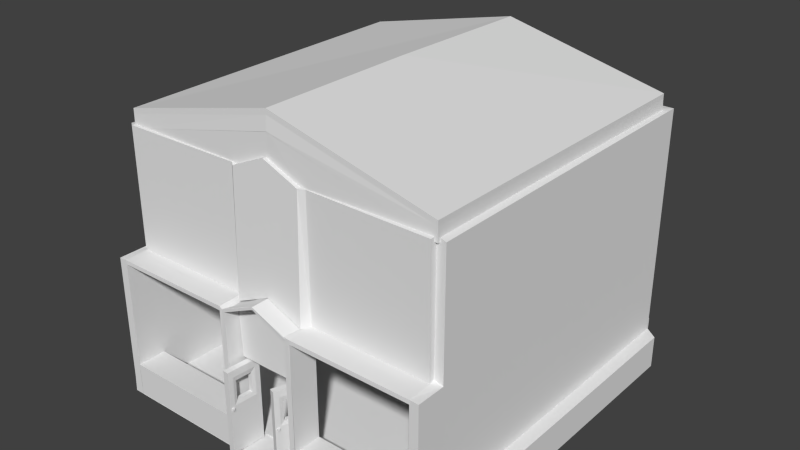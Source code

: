 # Source: basicsmallshop.blend  (saved by Blender 2.75.0; exported with 4.5.12 LTS)
import bpy
from mathutils import Matrix  # noqa: F401  (used for matrix-valued properties, if any)

bpy.ops.wm.read_factory_settings(use_empty=True)
scene = bpy.context.scene
scene.name = 'Scene'

# ---- collections
col_collection_1 = bpy.data.collections.new('Collection 1'); scene.collection.children.link(col_collection_1)

# ---- materials (node trees are filled in below, after node groups)
mat_floor = bpy.data.materials.new('Floor')
mat_floor.alpha_threshold = 0.0
mat_floor.roughness = 0.5
mat_floor.line_color = (0.0, 0.0, 0.0, 1.0)
mat_material_002 = bpy.data.materials.new('Material.002')
mat_material_002.alpha_threshold = 0.0
mat_material_002.roughness = 0.5

# ---- material node trees

# ---- world
world_world = bpy.data.worlds.new('World'); scene.world = world_world
world_world.color = (0.05088, 0.05088, 0.05088)
world_world.use_sun_shadow = False
world_world.sun_shadow_jitter_overblur = 0.0
world_world.cycles.sampling_method = 'MANUAL'
world_world.cycles.sample_map_resolution = 256

# ---- meshes
me_cube_004 = bpy.data.meshes.new('Cube.004')
me_cube_004.from_pydata([(-6.622, -3.348, 7.584), (1.22, -3.332, 10.01), (-6.639, 16.05, 7.642), (1.222, 16.05, 9.863), (9.179, 16.05, 7.557), (9.161, -3.331, 7.55), (1.22, 6.416, 10.01), (-6.623, -3.349, 7.071), (1.219, -3.334, 9.492), (-6.64, 16.05, 7.129), (1.221, 16.05, 9.35), (9.178, 16.05, 7.044), (9.16, -3.332, 7.037), (1.219, 6.414, 9.494)], [], [(1, 6, 3, 4, 5), (2, 3, 6, 1, 0), (8, 12, 11, 10, 13), (9, 7, 8, 13, 10), (2, 0, 7, 9), (3, 2, 9, 10), (0, 1, 8, 7), (1, 5, 12, 8), (4, 3, 10, 11), (5, 4, 11, 12)])
_uv = me_cube_004.uv_layers.new(name='UVMap')
_uv.uv.foreach_set('vector', [0.5, -8.87, 0.5, -4.174, 0.5, 0.5211, 4.405, 0.5211, 4.405, -8.87, -3.405, 0.5211, 0.5, 0.5211, 0.5, -4.174, 0.5, -8.87, -3.405, -8.87, 0.5, -8.87, 4.405, -8.87, 4.405, 0.5211, 0.5, 0.5211, 0.5, -4.174, -3.405, 0.5211, -3.405, -8.87, 0.5, -8.87, 0.5, -4.174, 0.5, 0.5211, -3.405, 0.5211, -3.405, -8.87, -3.405, -8.87, -3.405, 0.5211, 0.5, 0.5211, -3.405, 0.5211, -3.405, 0.5211, 0.5, 0.5211, -3.405, -8.87, 0.5, -8.87, 0.5, -8.87, -3.405, -8.87, 0.5, -8.87, 4.405, -8.87, 4.405, -8.87, 0.5, -8.87, 4.405, 0.5211, 0.5, 0.5211, 0.5, 0.5211, 4.405, 0.5211, 4.405, -8.87, 4.405, 0.5211, 4.405, 0.5211, 4.405, -8.87])
_uv.active_render = True
_uv = me_cube_004.uv_layers.new(name='UVMap.001')
_uv.uv.foreach_set('vector', [0.6416, 0.6135, 0.6414, 0.3051, 0.6425, 0.0002066, 0.884, 1.575e-05, 0.884, 0.6132, 0.442, 0.0, 0.6425, 0.0002066, 0.6414, 0.3051, 0.6416, 0.6135, 0.4434, 0.6137, 0.1996, 0.0001868, 0.442, 0.000437, 0.442, 0.6137, 0.2005, 0.6135, 0.1994, 0.3086, 0.0, 0.6137, 0.001412, 0.0, 0.1996, 0.0001868, 0.1994, 0.3086, 0.2005, 0.6135, 0.985, 0.0, 0.985, 0.6137, 0.9701, 0.6138, 0.9701, 9.228e-05, 0.884, 0.7478, 0.95, 0.4994, 0.965, 0.4995, 0.899, 0.7478, 0.9551, 0.4994, 0.884, 0.2514, 0.899, 0.2514, 0.9701, 0.4994, 0.884, 0.2514, 0.9551, 1.72e-05, 0.9701, 0.0, 0.899, 0.2514, 0.95, 0.9999, 0.884, 0.7478, 0.899, 0.7478, 0.965, 1.0, 0.985, 0.6132, 0.985, 0.0, 1.0, 4.967e-05, 1.0, 0.6133])
me_cube_004.materials.append(mat_floor)
me_cube_004.use_remesh_preserve_volume = False
me_cube_004.use_remesh_preserve_attributes = False
me_cube_004.use_mirror_vertex_groups = False
me_cube_004.update()
me_cube_005 = bpy.data.meshes.new('Cube.005')
me_cube_005.from_pydata([(9.029, -3.22, 6.915), (1.219, 16.04, 9.124), (1.219, -3.22, 9.304), (1.223, 16.05, 9.149), (1.219, -3.183, 9.325), (-6.612, -3.179, 6.905), (-6.603, 16.05, 6.892), (1.219, 6.412, 9.294), (9.029, 16.04, 6.915), (1.219, 6.411, 9.268), (-6.591, -3.22, 6.915), (1.219, -3.22, 9.304), (-6.591, 16.04, 6.915), (1.219, 16.04, 9.124), (9.04, 16.05, 6.892), (1.223, 16.05, 9.149), (1.219, 6.412, 9.294), (1.219, 6.411, 9.268), (-6.591, -3.217, 7.604), (-6.591, 16.05, 7.604), (1.22, 16.05, 9.812), (9.041, 16.05, 7.581), (1.224, 16.05, 9.837), (1.219, -3.22, 9.301), (1.218, -3.237, 7.692), (-6.591, -3.22, 6.912), (-0.7291, -3.22, 6.797), (-6.592, -3.391, 6.913), (-0.4381, -3.222, 6.74), (9.049, -3.233, 6.901), (9.211, 16.05, 6.888), (1.222, 16.22, 9.2), (1.23, 16.3, 6.718), (3.155, -3.243, 6.803), (9.182, -3.341, 6.902), (2.987, -3.24, 6.805), (1.219, -3.237, 9.321), (-6.724, 16.15, 6.915), (-6.591, -3.22, 6.912), (1.219, -3.22, 9.301), (9.04, 16.05, 6.889), (9.049, -3.233, 6.901), (1.219, -3.237, 9.321), (-6.591, -3.217, 7.6), (1.22, -3.217, 9.989), (-6.591, 16.05, 7.6), (1.22, 16.05, 9.808), (9.041, 16.05, 7.577), (9.05, -3.23, 7.59), (1.224, 16.05, 9.834), (1.22, 6.415, 9.979), (1.22, -3.233, 10.01), (1.22, 6.415, 9.953), (9.078, -3.22, 7.079), (1.267, 16.04, 9.287), (1.267, -3.22, 9.468), (1.173, 16.05, 9.313), (1.169, -3.182, 9.488), (-6.661, -3.179, 7.069), (-6.652, 16.05, 7.056), (1.169, 6.412, 9.457), (9.066, 16.15, 7.04), (1.267, 6.412, 9.431), (-6.762, -3.22, 6.916), (1.191, -3.148, 9.152), (1.219, 16.21, 9.123), (8.959, 15.9, 6.853), (1.211, 15.89, 9.084), (1.197, 6.295, 9.17), (1.196, 6.295, 9.145), (-6.761, -3.217, 7.604), (-6.701, 16.18, 7.603), (1.22, 16.22, 9.811), (9.041, 16.22, 7.58), (1.212, 15.9, 9.767), (1.219, -3.373, 9.374), (1.219, -3.375, 7.695), (-0.7872, -3.373, 6.795), (-0.4875, -3.375, 6.737), (9.039, 15.87, 6.878), (9.025, 15.96, 6.719), (1.223, 15.88, 9.135), (1.23, 15.96, 6.725), (3.213, -3.396, 6.802), (3.039, -3.393, 6.804), (1.218, -3.389, 9.395), (-6.601, 15.87, 6.878), (-6.588, 15.96, 6.719), (1.218, -3.391, 9.302), (1.219, -3.408, 9.322), (-6.622, -3.348, 7.706), (1.22, -3.332, 10.13), (-6.639, 16.05, 7.764), (1.222, 16.05, 9.985), (9.179, 16.05, 7.679), (9.161, -3.331, 7.672), (1.22, 6.416, 10.13)], [(15, 14), (22, 21), (21, 14), (67, 66), (74, 73), (73, 66)], [(1, 8, 0, 2, 9), (6, 3, 7, 4, 5), (12, 13, 20, 19), (13, 8, 21, 20), (10, 12, 19, 18), (23, 24, 28, 26, 27, 25), (37, 87, 86), (35, 84, 78, 28), (50, 49, 47, 48, 51), (46, 52, 44, 43, 45), (41, 42, 51, 48), (40, 41, 48, 47), (39, 38, 43, 44), (62, 55, 53, 61, 54), (58, 57, 60, 56, 59), (72, 73, 61, 65), (82, 80, 79, 81), (82, 81, 86, 87), (36, 24, 76, 85), (24, 35, 28), (13, 12, 37, 65), (2, 0, 53, 55), (4, 7, 60, 57), (5, 4, 57, 58), (6, 5, 58, 59), (3, 6, 59, 56), (7, 3, 56, 60), (0, 8, 61, 53), (8, 1, 54, 61), (9, 2, 55, 62), (1, 9, 62, 54), (18, 19, 71, 70), (19, 20, 72, 71), (21, 8, 61, 73), (10, 18, 70, 63), (20, 21, 73, 72), (8, 13, 65, 61), (24, 23, 75, 76), (28, 78, 76, 24), (26, 28, 78, 77), (12, 10, 63, 37), (70, 71, 37, 63), (30, 31, 81, 79), (33, 34, 83), (42, 41, 34, 89), (35, 33, 83, 84), (24, 76, 84, 35), (31, 37, 86, 81), (33, 35, 24, 36, 29, 34), (71, 72, 65, 37), (34, 85, 76, 84, 83), (45, 43, 90, 92), (46, 45, 92, 93), (52, 46, 93, 96), (49, 50, 96, 93), (44, 52, 96, 91), (78, 84, 76), (95, 91, 89, 34), (47, 49, 93, 94), (37, 31, 32), (39, 44, 91, 88), (94, 95, 34, 30), (50, 51, 91, 96), (51, 42, 89, 91), (31, 30, 32), (29, 36, 85, 34), (30, 79, 80), (32, 30, 80, 82), (41, 40, 30, 34), (40, 47, 94, 30), (37, 32, 82, 87), (23, 25, 27, 75), (27, 77, 78, 76, 75), (91, 90, 27, 88), (27, 26, 77), (38, 39, 88, 27), (43, 38, 27, 90)])
_uv = me_cube_005.uv_layers.new(name='UVMap')
_uv.uv.foreach_set('vector', [0.5, 0.5211, 4.405, 0.5211, 4.405, -8.87, 0.5, -8.87, 0.5, -4.174, -3.405, 0.5211, 0.5, 0.5211, 0.5, -4.174, 0.5, -8.87, -3.405, -8.87, -3.405, 3.81, 0.5, 4.887, 0.5, 4.887, -3.405, 3.81, 0.0, 0.0, 0.0, 0.0, 0.0, 0.0, 0.5, 4.887, -9.11, 3.81, 0.5216, 3.81, 0.5216, 3.81, -9.11, 3.81, 0.5, 0.09985, 0.5, -0.6948, -0.3284, -1.154, -0.4739, -1.121, -3.405, -1.096, -3.405, -1.065, 0.5949, 0.8021, 0.5949, 0.8021, 0.5949, 0.8852, 0.0, 0.0, 0.3748, 0.8251, 0.0, 0.0, -0.3284, -1.154, 0.5, -4.174, 0.5, 0.5211, 4.405, 0.5211, 4.405, -8.87, 0.5, -8.87, 0.5, 0.5211, 0.5, -4.174, 0.5, -8.87, -3.405, -8.87, -3.405, 0.5211, 3.405, 0.8852, -0.5, 2.05, -0.5, 2.05, 3.405, 0.8852, 0.5216, 3.81, -9.11, 3.81, -9.11, 3.81, 0.5216, 3.81, 0.5, 0.09985, -3.405, -1.065, -3.405, -1.065, 0.5, 0.09985, 0.5, -4.174, 0.5, -8.87, 4.405, -8.87, 4.405, 0.5211, 0.5, 0.5211, -3.405, -8.87, 0.5, -8.87, 0.5, -4.174, 0.5, 0.5211, -3.405, 0.5211, 0.5, 4.887, 0.0, 0.0, 0.0, 0.0, 0.0, 0.0, -3.5, 0.8021, 0.4051, 0.8021, 0.4051, 0.8852, -3.5, 1.962, 4.5, 0.8021, 4.5, 1.962, 0.5949, 0.8852, 0.5949, 0.8021, -0.5, 2.05, -0.5, 1.255, -0.5, 1.255, -0.5, 2.05, -0.3284, -1.154, -0.5, 1.255, 0.0, 0.0, 0.5, 4.887, -3.405, 3.81, -3.405, 3.81, 0.5, 4.887, 0.5, -8.87, 4.405, -8.87, 4.405, -8.87, 0.5, -8.87, 0.5, -8.87, 0.5, -4.174, 0.5, -4.174, 0.5, -8.87, -3.405, -8.87, 0.5, -8.87, 0.5, -8.87, -3.405, -8.87, -3.405, 0.5211, -3.405, -8.87, -3.405, -8.87, -3.405, 0.5211, 0.5, 0.5211, -3.405, 0.5211, -3.405, 0.5211, 0.5, 0.5211, 0.5, -4.174, 0.5, 0.5211, 0.5, 0.5211, 0.5, -4.174, 4.405, -8.87, 4.405, 0.5211, 4.405, 0.5211, 4.405, -8.87, 4.405, 0.5211, 0.5, 0.5211, 0.5, 0.5211, 4.405, 0.5211, 0.5, -4.174, 0.5, -8.87, 0.5, -8.87, 0.5, -4.174, 0.5, 0.5211, 0.5, -4.174, 0.5, -4.174, 0.5, 0.5211, -9.11, 3.81, 0.5216, 3.81, 0.5216, 3.81, -9.11, 3.81, -3.405, 3.81, 0.5, 4.887, 0.5, 4.887, -3.405, 3.81, 0.0, 0.0, 0.0, 0.0, 0.0, 0.0, 0.0, 0.0, -9.11, 3.81, -9.11, 3.81, -9.11, 3.81, -9.11, 3.81, 0.5, 4.887, 0.0, 0.0, 0.0, 0.0, 0.5, 4.887, 0.0, 0.0, 0.0, 0.0, 0.0, 0.0, 0.0, 0.0, 0.5, -0.6948, 0.5, 0.09985, 0.5, 0.09985, 0.5, -0.6948, -0.3284, -1.154, -0.3284, -1.154, 0.5, -0.6948, 0.5, -0.6948, -0.4739, -1.121, -0.3284, -1.154, -0.3284, -1.154, -0.4739, -1.121, 0.5216, 3.81, -9.11, 3.81, -9.11, 3.81, 0.5216, 3.81, -9.11, 3.81, 0.5216, 3.81, 0.5216, 3.81, -9.11, 3.81, 0.4051, 0.8852, -3.5, 1.962, -3.5, 1.962, 0.4051, 0.8852, 0.4739, 0.8292, 3.405, 0.8537, 0.4739, 0.8292, -0.5, 2.05, 3.405, 0.8852, 3.405, 0.8852, -0.5, 2.05, 0.3748, 0.8251, 0.4739, 0.8292, 0.4739, 0.8292, 0.3748, 0.8251, -0.5, 1.255, -0.5, 1.255, 0.3748, 0.8251, 0.3748, 0.8251, 4.5, 1.962, 0.5949, 0.8852, 0.5949, 0.8852, 4.5, 1.962, 0.4739, 0.8292, 0.3748, 0.8251, -0.5, 1.255, -0.5, 2.05, 3.405, 0.8852, 3.405, 0.8537, -3.405, 3.81, 0.5, 4.887, 0.5, 4.887, -3.405, 3.81, 3.405, 0.8852, -0.5, 2.05, -0.5, 1.255, 0.3748, 0.8251, 0.4739, 0.8292, -3.405, 0.5211, -3.405, -8.87, -3.405, -8.87, -3.405, 0.5211, 0.5, 0.5211, -3.405, 0.5211, -3.405, 0.5211, 0.5, 0.5211, 0.5, -4.174, 0.5, 0.5211, 0.5, 0.5211, 0.5, -4.174, 0.5, 0.5211, 0.5, -4.174, 0.5, -4.174, 0.5, 0.5211, 0.5, -8.87, 0.5, -4.174, 0.5, -4.174, 0.5, -8.87, 0.5, -0.6948, 0.0, 0.0, 0.3748, 0.8251, 3.405, 0.8852, -0.5, 2.05, -0.5, 2.05, 3.405, 0.8852, 4.405, 0.5211, 0.5, 0.5211, 0.5, 0.5211, 4.405, 0.5211, 0.5949, 0.8852, 4.5, 1.962, 4.5, 0.8021, 0.5, 0.09985, 0.5, 0.09985, 0.5, 0.09985, 0.5, 0.09985, 0.5216, 3.81, -9.11, 3.81, -9.11, 3.81, 0.5216, 3.81, 0.5, -4.174, 0.5, -8.87, 0.5, -8.87, 0.5, -4.174, -0.5, 2.05, -0.5, 2.05, -0.5, 2.05, -0.5, 2.05, -3.5, 1.962, 0.4051, 0.8021, -3.5, 0.8021, 3.405, 0.8852, -0.5, 2.05, -0.5, 2.05, 3.405, 0.8852, 0.4051, 0.8852, 0.4051, 0.8852, 0.4051, 0.8021, -3.5, 0.8021, 0.4051, 0.8021, 0.4051, 0.8021, -3.5, 0.8021, -9.11, 3.81, 0.5216, 3.81, 0.5216, 3.81, -9.11, 3.81, 0.5216, 3.81, 0.5216, 3.81, 0.5216, 3.81, 0.5216, 3.81, 0.5949, 0.8021, 4.5, 0.8021, 4.5, 0.8021, 0.5949, 0.8021, 0.5, 0.09985, -3.405, -1.065, -3.405, -1.065, 0.5, 0.09985, -3.405, -1.096, -0.4739, -1.121, -0.3284, -1.154, 0.5, -0.6948, 0.5, 0.09985, 0.5, 0.09985, -3.405, -1.065, -3.405, -1.065, 0.5, 0.09985, -3.405, -1.096, -0.4739, -1.121, -0.4739, -1.121, -3.405, -1.065, 0.5, 0.09985, 0.5, 0.09985, -3.405, -1.065, -3.405, -1.065, -3.405, -1.065, -3.405, -1.065, -3.405, -1.065])
_uv.active_render = True
_uv = me_cube_005.uv_layers.new(name='UVMap.001')
_uv.uv.foreach_set('vector', [0.1538, 0.7601, 0.0001437, 0.7578, 0.0, 0.3817, 0.154, 0.3843, 0.154, 0.5723, 0.4479, 0.8655, 0.3026, 0.8706, 0.3029, 0.6827, 0.3029, 0.4955, 0.4479, 0.4902, 0.5036, 0.4902, 0.4611, 0.6432, 0.4479, 0.6432, 0.4903, 0.4902, 0.4611, 0.6432, 0.5036, 0.7962, 0.4908, 0.7964, 0.4479, 0.6432, 0.9578, 0.3775, 0.9578, 7.128e-05, 0.971, 0.0, 0.971, 0.3774, 0.8958, 0.1552, 0.9268, 0.1557, 0.9445, 0.1885, 0.9433, 0.1942, 0.9394, 0.309, 0.9393, 0.309, 0.649, 0.7627, 0.6458, 0.7583, 0.649, 0.7572, 0.8961, 0.8111, 0.8991, 0.8101, 0.8989, 0.8787, 0.896, 0.8777, 0.6916, 0.5693, 0.6913, 0.7572, 0.5373, 0.7548, 0.5371, 0.3785, 0.6916, 0.381, 0.154, 0.7627, 0.1543, 0.5749, 0.1544, 0.387, 0.2991, 0.3817, 0.2991, 0.7578, 0.5948, 0.7572, 0.5948, 0.9178, 0.5822, 0.9217, 0.5822, 0.7611, 0.9578, 4.886e-05, 0.9578, 0.3777, 0.9445, 0.3776, 0.9445, 0.0, 0.5948, 0.9172, 0.5948, 0.7572, 0.6075, 0.7611, 0.6075, 0.9211, 0.6917, 0.5671, 0.6916, 0.3785, 0.8414, 0.3796, 0.8414, 0.759, 0.6918, 0.7558, 0.8449, 0.3766, 0.6941, 0.3777, 0.6942, 0.1898, 0.6942, 0.0009774, 0.8449, 0.0, 0.8414, 0.5317, 0.8855, 0.3789, 0.8959, 0.3785, 0.8546, 0.5319, 0.8877, 0.8412, 0.8878, 0.994, 0.8848, 0.9942, 0.8414, 0.8411, 0.8877, 0.8412, 0.8414, 0.8411, 0.8848, 0.6878, 0.8878, 0.6881, 0.6367, 0.7891, 0.6369, 0.7572, 0.6396, 0.7573, 0.6396, 0.7906, 0.9268, 0.1557, 0.9444, 0.1214, 0.9445, 0.1885, 0.4159, 0.09847, 0.3059, 0.1949, 0.3026, 0.1949, 0.4138, 0.09587, 0.6141, 0.7572, 0.6141, 0.9172, 0.6108, 0.9172, 0.6108, 0.7572, 0.9819, 2.532e-05, 0.9808, 0.188, 0.9777, 0.188, 0.9787, 0.0, 0.6075, 0.9178, 0.6075, 0.7572, 0.6108, 0.7572, 0.6108, 0.9178, 0.3022, 0.3818, 0.3022, 0.7583, 0.2991, 0.7583, 0.2991, 0.3817, 0.6206, 0.7572, 0.6206, 0.9167, 0.6173, 0.9168, 0.6173, 0.7572, 0.9808, 0.188, 0.9819, 0.3768, 0.9787, 0.3768, 0.9777, 0.188, 0.9969, 0.7595, 0.9872, 0.3823, 0.9896, 0.38, 1.0, 0.7594, 0.6213, 0.9162, 0.6206, 0.7572, 0.6239, 0.7572, 0.6239, 0.9162, 0.9851, 0.1887, 0.9861, 0.3773, 0.983, 0.3774, 0.9819, 0.1887, 0.9861, 0.0, 0.9851, 0.1887, 0.9819, 0.1887, 0.983, 3.746e-05, 0.2993, 0.3817, 0.3005, 0.004412, 0.3026, 0.001862, 0.3026, 0.3817, 0.3005, 0.004412, 0.1501, 0.004996, 0.1501, 0.001646, 0.3026, 0.001862, 1.0, 0.3818, 0.9872, 0.3823, 0.9896, 0.38, 0.9999, 0.3785, 0.6458, 0.7572, 0.6458, 0.7707, 0.6425, 0.7707, 0.6425, 0.7572, 0.1501, 0.004996, 0.0, 0.00335, 1.701e-05, 0.0, 0.1501, 0.001646, 0.5371, 0.002144, 0.4159, 0.09847, 0.4138, 0.09587, 0.536, 0.0, 0.6399, 0.7901, 0.6396, 0.7586, 0.6425, 0.7572, 0.6425, 0.7901, 0.6367, 0.8253, 0.6337, 0.8263, 0.6334, 0.7927, 0.6361, 0.7928, 0.8959, 0.8835, 0.896, 0.8777, 0.8989, 0.8787, 0.8988, 0.8847, 0.3059, 0.1949, 0.5371, 0.4881, 0.5346, 0.4902, 0.3026, 0.1949, 0.9872, 0.3785, 0.9872, 0.7584, 0.974, 0.7579, 0.974, 0.3785, 0.8919, 0.6878, 0.8944, 0.844, 0.8878, 0.8441, 0.8886, 0.6912, 0.8962, 0.8078, 0.8977, 0.6906, 0.8991, 0.8067, 0.5371, 0.374, 0.6916, 0.3764, 0.6941, 0.3785, 0.5371, 0.3774, 0.8961, 0.8111, 0.8962, 0.8078, 0.8991, 0.8067, 0.8991, 0.8101, 0.6361, 0.7928, 0.6334, 0.7927, 0.6337, 0.7572, 0.6367, 0.7582, 0.8944, 0.844, 0.8944, 1.0, 0.8891, 0.9976, 0.8878, 0.8441, 0.9445, 0.1181, 0.9444, 0.1214, 0.9268, 0.1557, 0.8955, 0.1552, 0.9444, 0.002588, 0.9445, 0.0, 0.8826, 0.6873, 0.8414, 0.5317, 0.8546, 0.5319, 0.8959, 0.6878, 0.8955, 0.309, 0.8449, 0.1538, 0.8776, 0.1533, 0.8953, 0.1886, 0.8954, 0.192, 0.9556, 0.7592, 0.9567, 0.3819, 0.9588, 0.3794, 0.9588, 0.7593, 0.6141, 0.9162, 0.6141, 0.7572, 0.6173, 0.7572, 0.6173, 0.9172, 0.516, 0.6789, 0.5132, 0.4902, 0.5166, 0.4902, 0.5194, 0.6789, 0.5292, 0.8713, 0.532, 0.6826, 0.5349, 0.6826, 0.5321, 0.8713, 0.5168, 0.8676, 0.516, 0.6789, 0.5194, 0.6789, 0.5194, 0.8699, 0.8955, 0.1195, 0.8953, 0.1886, 0.8776, 0.1533, 0.5822, 0.762, 0.5822, 0.9249, 0.5674, 0.9202, 0.5682, 0.7572, 0.5398, 0.7651, 0.5522, 0.924, 0.5495, 0.925, 0.5371, 0.7632, 0.9435, 0.6906, 0.8959, 0.536, 0.9435, 0.5347, 0.5036, 0.8677, 0.5168, 0.8676, 0.5194, 0.8699, 0.5036, 0.871, 0.9588, 0.7583, 0.9592, 0.3786, 0.974, 0.3785, 0.974, 0.7582, 0.532, 0.6826, 0.5327, 0.4936, 0.5349, 0.4916, 0.5349, 0.6826, 0.5327, 0.4936, 0.5194, 0.4935, 0.5194, 0.4902, 0.5349, 0.4916, 0.8959, 0.536, 0.9367, 0.3785, 0.9435, 0.5347, 0.6313, 0.9103, 0.6305, 0.7572, 0.6334, 0.7572, 0.6334, 0.9129, 0.6519, 0.7608, 0.649, 0.7591, 0.6519, 0.7572, 0.971, 0.1552, 0.9757, 0.0, 0.9777, 0.003307, 0.9776, 0.1553, 0.6916, 0.3764, 0.6908, 3.513e-05, 0.6941, 0.0, 0.6941, 0.3785, 0.5522, 0.7603, 0.5398, 0.7651, 0.5371, 0.7632, 0.5511, 0.7572, 0.9736, 0.3106, 0.971, 0.1552, 0.9776, 0.1553, 0.9777, 0.3076, 0.6242, 0.9105, 0.6239, 0.7572, 0.6272, 0.7572, 0.6272, 0.9105, 0.8901, 0.0, 0.8942, 0.1137, 0.8955, 0.1195, 0.8776, 0.1533, 0.8453, 0.1538, 0.5674, 0.7572, 0.5674, 0.918, 0.5526, 0.922, 0.5522, 0.762, 0.8991, 0.998, 0.8959, 0.8835, 0.8988, 0.8847, 0.6305, 0.7573, 0.6305, 0.9049, 0.6272, 0.9047, 0.6272, 0.7572, 0.9567, 0.3819, 0.9435, 0.3818, 0.9435, 0.3785, 0.9588, 0.3794])
me_cube_005.materials.append(mat_floor)
me_cube_005.use_remesh_preserve_volume = False
me_cube_005.use_remesh_preserve_attributes = False
me_cube_005.use_mirror_vertex_groups = False
me_cube_005.update()
me_cube_002 = bpy.data.meshes.new('Cube.002')
me_cube_002.from_pydata([(1.948, -3.239, 0.2752), (1.667, -3.232, 0.2801), (7.825, -3.235, 0.2718), (7.829, 16.04, 0.2752), (1.515e-05, 16.04, 0.2828), (-1.948, -3.239, 0.2752), (-1.667, -3.232, 0.2801), (-7.825, -3.235, 0.2718), (-7.828, 16.04, 0.2752), (1.948, -3.239, 0.2162), (1.667, -3.232, 0.2211), (7.825, -3.235, 0.2128), (7.829, 16.04, 0.2162), (1.515e-05, 16.04, 0.2238), (-1.948, -3.239, 0.2162), (-1.667, -3.232, 0.2211), (-7.825, -3.235, 0.2128), (-7.828, 16.04, 0.2162)], [], [(3, 4, 8, 7, 5, 6, 1, 0, 2), (11, 9, 10, 15, 14, 16, 17, 13, 12), (0, 1, 10, 9), (2, 0, 9, 11), (3, 2, 11, 12), (4, 3, 12, 13), (6, 5, 14, 15), (5, 7, 16, 14), (7, 8, 17, 16), (8, 4, 13, 17), (1, 6, 15, 10)])
_uv = me_cube_002.uv_layers.new(name='UVMap')
_uv.uv.foreach_set('vector', [0.3728, 0.0, 0.5592, 0.0, 0.7456, 0.0, 0.7455, 0.6158, 0.6056, 0.6159, 0.5989, 0.6157, 0.5195, 0.6157, 0.5128, 0.6159, 0.3729, 0.6158, 8.021e-05, 0.0001078, 0.14, 3.046e-08, 0.1467, 0.0002159, 0.2261, 0.0002159, 0.2328, 0.0, 0.3727, 0.0001077, 0.3728, 0.6159, 0.1864, 0.6159, 0.0, 0.6159, 0.7499, 0.1877, 0.75, 0.1967, 0.7486, 0.1967, 0.7485, 0.1877, 0.7498, 0.0, 0.7499, 0.1877, 0.7485, 0.1877, 0.7484, 0.0, 0.7456, 0.6158, 0.7456, 0.0, 0.747, 2.285e-08, 0.747, 0.6158, 0.7484, 0.7499, 0.7486, 0.4999, 0.75, 0.4999, 0.7498, 0.7499, 0.75, 0.3032, 0.7499, 0.3122, 0.7485, 0.3122, 0.7486, 0.3032, 0.7499, 0.3122, 0.7498, 0.4999, 0.7484, 0.4999, 0.7485, 0.3122, 0.7484, 0.0, 0.7484, 0.6158, 0.747, 0.6158, 0.747, 1.523e-08, 0.7486, 1.0, 0.7484, 0.7499, 0.7498, 0.7499, 0.75, 1.0, 0.75, 0.1967, 0.75, 0.3032, 0.7486, 0.3032, 0.7486, 0.1967])
me_cube_002.materials.append(mat_floor)
me_cube_002.use_remesh_preserve_volume = False
me_cube_002.use_remesh_preserve_attributes = False
me_cube_002.use_mirror_vertex_groups = False
me_cube_002.update()
me_cube_001 = bpy.data.meshes.new('Cube.001')
me_cube_001.from_pydata([(0.7144, -0.7398, -1.99), (0.7144, -0.7398, 2.899), (0.3921, -0.6185, -1.99), (0.3921, -0.6185, 2.899), (1.403, 1.089, -1.99), (1.403, 1.089, 2.899), (1.081, 1.21, -1.99), (1.081, 1.21, 2.899), (0.7144, -0.7398, 2.505), (0.3921, -0.6185, 2.505), (1.081, 1.21, 2.505), (1.403, 1.089, 2.505), (0.3921, -0.6185, 0.8372), (1.081, 1.21, 0.8372), (1.403, 1.089, 0.8372), (0.7144, -0.7398, 0.8372), (0.4957, -0.3432, 2.899), (0.4957, -0.3432, -1.99), (0.818, -0.4646, 2.899), (0.818, -0.4646, -1.99), (0.818, -0.4646, 2.505), (0.4957, -0.3432, 2.505), (0.818, -0.4646, 0.8372), (0.4957, -0.3432, 0.8372), (0.9731, 0.925, 2.899), (1.295, 0.8037, -1.99), (1.295, 0.8037, 2.505), (1.295, 0.8037, 0.8372), (0.9731, 0.925, -1.99), (1.295, 0.8037, 2.899), (0.9731, 0.925, 2.505), (0.9731, 0.925, 0.8372), (0.841, -0.2589, 2.231), (0.6141, -0.1735, 2.231), (0.841, -0.2589, 1.057), (0.6141, -0.1735, 1.057), (1.177, 0.6339, 2.231), (1.177, 0.6339, 1.057), (0.9502, 0.7193, 2.231), (0.9502, 0.7193, 1.057), (0.3733, -0.3885, 0.768), (0.3733, -0.3885, 0.6484), (0.8879, -0.5823, 0.768), (0.8879, -0.5823, 0.6484), (0.3312, -0.5005, 0.768), (0.3312, -0.5005, 0.6484), (0.8458, -0.6942, 0.768), (0.8458, -0.6942, 0.6484)], [], [(15, 12, 2, 0), (31, 13, 6, 28), (13, 14, 4, 6), (22, 15, 0, 19), (25, 28, 6, 4), (18, 16, 3, 1), (18, 1, 8, 20), (7, 5, 11, 10), (24, 7, 10, 30), (1, 3, 9, 8), (20, 8, 15, 22), (10, 11, 14, 13), (30, 10, 13, 31), (8, 9, 12, 15), (9, 21, 23, 12), (20, 22, 34, 32), (3, 16, 21, 9), (29, 18, 20, 26), (29, 24, 16, 18), (0, 2, 17, 19), (27, 22, 19, 25), (12, 23, 17, 2), (14, 27, 25, 4), (5, 7, 24, 29), (5, 29, 26, 11), (11, 26, 27, 14), (30, 31, 39, 38), (16, 24, 30, 21), (19, 17, 28, 25), (23, 31, 28, 17), (23, 21, 33, 35), (22, 27, 37, 34), (35, 33, 32, 34), (38, 36, 32, 33), (37, 36, 38, 39), (39, 35, 34, 37), (26, 20, 32, 36), (31, 23, 35, 39), (27, 26, 36, 37), (21, 30, 38, 33), (41, 43, 42, 40), (43, 47, 46, 42), (47, 45, 44, 46), (45, 41, 40, 44), (40, 42, 46, 44), (45, 47, 43, 41)])
_uv = me_cube_001.uv_layers.new(name='UVMap')
_uv.uv.foreach_set('vector', [0.7539, 0.4056, 0.8204, 0.4056, 0.8204, 0.9619, 0.7539, 0.9619, 0.0588, 0.5563, 1.15e-07, 0.5563, 0.0, 7.037e-08, 0.0588, 4.691e-08, 0.8204, 0.4056, 0.8868, 0.4056, 0.8868, 0.9619, 0.8204, 0.9619, 0.6972, 0.4056, 0.7539, 0.4056, 0.7539, 0.9619, 0.6972, 0.9619, 0.9532, 0.05998, 0.8868, 0.05998, 0.8868, 2.346e-08, 0.9532, 0.0, 0.8868, 0.7111, 0.9532, 0.7111, 0.9532, 0.769, 0.8868, 0.769, 0.6972, 0.0, 0.7539, 0.0, 0.7539, 0.07751, 0.6972, 0.07751, 0.8204, 4.691e-08, 0.8868, 0.0, 0.8868, 0.07751, 0.8204, 0.07751, 0.0588, 0.9619, 1.84e-07, 0.9619, 1.84e-07, 0.8844, 0.0588, 0.8844, 0.7539, 0.0, 0.8204, 0.0, 0.8204, 0.07751, 0.7539, 0.07751, 0.6972, 0.07751, 0.7539, 0.07751, 0.7539, 0.4056, 0.6972, 0.4056, 0.8204, 0.07751, 0.8868, 0.07751, 0.8868, 0.4056, 0.8204, 0.4056, 0.0588, 0.8844, 1.84e-07, 0.8844, 1.15e-07, 0.5563, 0.0588, 0.5563, 0.7539, 0.07751, 0.8204, 0.07751, 0.8204, 0.4056, 0.7539, 0.4056, 0.377, 0.8844, 0.3202, 0.8844, 0.3202, 0.5563, 0.377, 0.5563, 0.6972, 0.07751, 0.6972, 0.4056, 0.6585, 0.3624, 0.6585, 0.1314, 0.377, 0.9619, 0.3202, 0.9619, 0.3202, 0.8844, 0.377, 0.8844, 0.4358, 0.0, 0.6972, 0.0, 0.6972, 0.07751, 0.4358, 0.07751, 0.8868, 0.4445, 0.9532, 0.4445, 0.9532, 0.7111, 0.8868, 0.7111, 0.9532, 0.3845, 0.8868, 0.3845, 0.8868, 0.3266, 0.9532, 0.3266, 0.4358, 0.4056, 0.6972, 0.4056, 0.6972, 0.9619, 0.4358, 0.9619, 0.377, 0.5563, 0.3202, 0.5563, 0.3202, 0.0, 0.377, 0.0, 0.377, 0.4056, 0.4358, 0.4056, 0.4358, 0.9619, 0.377, 0.9619, 0.8868, 0.3845, 0.9532, 0.3845, 0.9532, 0.4445, 0.8868, 0.4445, 0.377, 4.691e-08, 0.4358, 0.0, 0.4358, 0.07751, 0.377, 0.07751, 0.377, 0.07751, 0.4358, 0.07751, 0.4358, 0.4056, 0.377, 0.4056, 0.0588, 0.8844, 0.0588, 0.5563, 0.0975, 0.5995, 0.0975, 0.8305, 0.3202, 0.9619, 0.0588, 0.9619, 0.0588, 0.8844, 0.3202, 0.8844, 0.9532, 0.3266, 0.8868, 0.3266, 0.8868, 0.05998, 0.9532, 0.05998, 0.3202, 0.5563, 0.0588, 0.5563, 0.0588, 4.691e-08, 0.3202, 0.0, 0.3202, 0.5563, 0.3202, 0.8844, 0.2815, 0.8305, 0.2815, 0.5995, 0.6972, 0.4056, 0.4358, 0.4056, 0.4745, 0.3624, 0.6585, 0.3624, 0.9803, 0.769, 0.9803, 1.0, 0.9336, 1.0, 0.9336, 0.769, 0.9532, 0.0, 1.0, 0.0, 1.0, 0.1877, 0.9532, 0.1877, 0.8868, 1.0, 0.8868, 0.769, 0.9336, 0.769, 0.9336, 1.0, 0.9532, 0.3754, 0.9532, 0.1877, 1.0, 0.1877, 1.0, 0.3754, 0.4358, 0.07751, 0.6972, 0.07751, 0.6585, 0.1314, 0.4745, 0.1314, 0.0588, 0.5563, 0.3202, 0.5563, 0.2815, 0.5995, 0.0975, 0.5995, 0.4358, 0.4056, 0.4358, 0.07751, 0.4745, 0.1314, 0.4745, 0.3624, 0.3202, 0.8844, 0.0588, 0.8844, 0.0975, 0.8305, 0.2815, 0.8305, 0.9763, 0.3845, 0.9763, 0.4927, 0.9532, 0.4927, 0.9532, 0.3845, 0.0, 0.9619, 0.02307, 0.9619, 0.02307, 0.9855, 0.0, 0.9855, 0.9763, 0.6009, 0.9763, 0.7091, 0.9532, 0.7091, 0.9532, 0.6009, 0.04614, 0.9855, 0.02307, 0.9855, 0.02307, 0.9619, 0.04614, 0.9619, 0.9763, 0.4927, 0.9763, 0.6009, 0.9532, 0.6009, 0.9532, 0.4927, 0.9763, 0.4927, 0.9763, 0.3845, 0.9994, 0.3845, 0.9994, 0.4927])
me_cube_001.materials.append(None)
me_cube_001.use_remesh_preserve_volume = False
me_cube_001.use_remesh_preserve_attributes = False
me_cube_001.use_mirror_vertex_groups = False
me_cube_001.update()
me_cube = bpy.data.meshes.new('Cube')
me_cube.from_pydata([(3.166, -3.22, -0.05288), (3.166, -4.966, -0.05288), (2.886, -4.966, -0.05288), (2.886, -3.22, -0.05288), (3.166, -3.22, 1.947), (3.166, -4.966, 1.947), (2.886, -4.966, 1.947), (2.886, -3.22, 1.947), (9.029, -3.22, -0.05288), (9.029, -4.966, -0.05288), (9.029, -3.22, 1.947), (9.029, -4.966, 1.947), (9.453, -4.966, 1.947), (9.453, -3.22, 1.947), (9.453, -4.966, -0.05288), (9.453, -3.22, -0.05288), (9.029, 16.04, 1.947), (9.453, 16.04, 1.947), (9.453, 16.04, -0.05288), (9.029, 16.73, -0.05288), (9.029, 16.73, 1.947), (9.453, 16.73, 1.947), (9.453, 16.73, -0.05288), (1.219, 16.04, 1.947), (1.219, 16.73, -0.05288), (1.219, 16.73, 1.947), (9.029, 17.87, -0.05288), (9.029, 17.87, 1.947), (1.219, 17.87, -0.05288), (1.219, 17.87, 1.947), (9.029, -3.22, 8.79), (9.029, -4.966, 8.655), (9.453, -4.966, 8.632), (9.453, -3.22, 8.632), (9.453, 16.04, 8.632), (9.029, 16.73, 8.62), (9.453, 16.73, 8.62), (1.219, 16.73, 8.62), (3.166, -3.22, 8.675), (3.166, -4.966, 8.675), (2.886, -4.966, 8.7), (3.166, -3.22, 8.434), (3.166, -4.966, 8.434), (10.08, -3.198, 1.947), (10.08, -3.22, 1.947), (10.08, -3.198, -0.05288), (10.08, -3.22, -0.05288), (10.08, 16.04, 1.947), (10.08, 16.04, -0.05288), (10.08, 16.12, 1.947), (10.08, 16.12, -0.05288), (9.029, 17.86, -0.05288), (9.029, 17.86, 1.947), (9.012, 17.86, 1.947), (9.012, 17.86, -0.05288), (9.029, -3.468, 8.726), (2.968, -3.383, 8.659), (9.024, -3.22, 8.434), (9.024, -4.966, 8.434), (2.886, -4.966, -0.0535), (9.453, -4.966, -0.0474), (2.886, -4.951, 8.434), (1.219, -4.984, 9.398), (1.219, -3.347, 9.54), (1.219, -4.986, 9.549), (2.968, -4.986, 8.586), (-0.7291, -3.22, -0.05288), (-0.7291, -4.966, -0.05288), (-0.4486, -4.966, -0.05288), (-0.4486, -3.22, -0.05288), (-0.7291, -3.22, 1.947), (-0.7291, -4.966, 1.947), (-0.4486, -4.966, 1.947), (-0.4486, -3.22, 1.947), (-6.591, -3.22, -0.05288), (-6.591, -4.966, -0.05288), (-6.591, -3.22, 1.947), (-6.591, -4.966, 1.947), (-7.015, -4.966, 1.947), (-7.015, -3.22, 1.947), (-7.015, -4.966, -0.05288), (-7.015, -3.22, -0.05288), (-6.591, 16.04, -0.05288), (-6.591, 16.04, 1.947), (-7.015, 16.04, 1.947), (-7.015, 16.04, -0.05288), (-6.591, 16.73, -0.05288), (-6.591, 16.73, 1.947), (-7.015, 16.73, 1.947), (-7.015, 16.73, -0.05288), (-6.591, 17.87, -0.05288), (-6.591, 17.87, 1.947), (-6.591, -3.22, 8.79), (-6.591, -4.966, 8.655), (-7.015, -4.966, 8.632), (-7.015, -3.22, 8.632), (-6.591, 16.04, 8.696), (-7.015, 16.04, 8.632), (-6.591, 16.73, 8.62), (-7.015, 16.73, 8.62), (-0.7291, -3.22, 8.675), (-0.7291, -4.966, 8.675), (-0.4486, -4.966, 8.456), (-0.7291, -3.22, 8.434), (-0.7291, -4.966, 8.434), (-7.646, -3.198, 1.947), (-7.646, -3.22, 1.947), (-7.646, -3.198, -0.05288), (-7.646, -3.22, -0.05288), (-7.646, 16.04, 1.947), (-7.646, 16.04, -0.05288), (-7.646, 16.12, 1.947), (-7.646, 16.12, -0.05288), (-6.591, 17.86, -0.05288), (-6.591, 17.86, 1.947), (-6.575, 17.86, 1.947), (-6.575, 17.86, -0.05288), (-0.4381, -3.386, 8.599), (-6.595, -3.22, 8.434), (-6.595, -4.966, 8.434), (-0.4486, -4.966, -0.0535), (-7.015, -4.966, -0.0474), (-0.4486, -4.984, 8.434), (-0.531, -4.986, 8.586), (3.166, -3.22, 0.1589), (9.029, -3.22, 0.1589), (9.029, 16.04, 0.1589), (9.029, 16.73, 0.1589), (1.219, 16.04, 0.1589), (1.219, 16.73, 0.1589), (-0.7291, -3.22, 0.1589), (-6.591, -3.22, 0.1589), (-6.591, 16.04, 0.1589), (-6.591, 16.73, 0.1589), (-0.4434, -3.221, 5.277), (1.242, -3.221, 5.292), (1.219, -3.9, 9.563), (-0.4381, -3.938, 8.622), (2.968, -3.936, 8.682), (1.22, -4.031, 9.433), (-0.4368, -4.031, 8.543), (2.872, -4.031, 8.6), (2.834, -4.031, 5.427), (-0.3498, -4.031, 5.398), (-0.4486, -3.22, 0.1589), (2.886, -4.936, -0.05288), (-0.4486, -4.936, -0.05288), (2.886, -4.936, 0.1589), (-0.4486, -4.936, 0.1589), (2.886, -3.22, 0.1589), (2.927, -3.895, 5.307), (-0.4434, -3.895, 5.277), (3.166, -3.244, -0.04126), (3.177, -4.956, -0.03166), (2.901, -4.951, -0.03787), (2.897, -3.242, -0.04227), (3.159, -3.244, 1.939), (3.166, -4.952, 1.925), (2.898, -4.945, 1.937), (2.904, -3.239, 1.947), (9.018, -4.956, -0.03165), (9.029, -4.943, 1.935), (9.442, -4.943, 1.954), (9.434, -3.22, 1.929), (9.438, -4.945, -0.04714), (9.453, -3.22, -0.02688), (9.434, 16.04, 1.929), (9.453, 16.04, -0.02688), (9.037, 16.73, -0.02937), (9.029, 16.71, 1.929), (9.434, 16.71, 1.938), (9.439, 16.72, -0.03315), (1.234, 16.74, -0.03787), (1.238, 16.71, 1.935), (9.014, 17.86, -0.03787), (9.014, 17.86, 1.932), (1.227, 17.85, -0.03555), (1.227, 17.85, 1.93), (9.055, -4.966, 8.655), (9.436, -4.951, 8.618), (1.23, 16.7, 8.614), (3.155, -3.243, 8.681), (3.14, -4.966, 8.675), (2.908, -4.956, 8.708), (3.144, -3.21, 8.428), (3.145, -4.977, 8.424), (10.09, -3.177, 1.933), (10.08, -3.22, 1.921), (10.09, -3.177, -0.03887), (10.08, -3.22, -0.02688), (10.07, 16.04, 1.929), (10.07, 16.04, -0.0345), (10.06, 16.11, 1.931), (10.06, 16.11, -0.03654), (9.044, 17.88, -0.03787), (9.044, 17.88, 1.932), (8.994, 17.87, 1.933), (8.994, 17.87, -0.03831), (9.055, -3.468, 8.723), (9.036, -3.201, 8.422), (9.039, -4.981, 8.419), (2.867, -4.969, -0.07089), (9.478, -4.972, -0.0474), (2.902, -4.97, 8.425), (1.219, -4.977, 9.398), (1.218, -4.969, 9.569), (2.989, -4.967, 8.591), (-0.7291, -3.244, -0.04126), (-0.7398, -4.956, -0.03166), (-0.4636, -4.951, -0.03787), (-0.4592, -3.242, -0.04227), (-0.7213, -3.244, 1.939), (-0.7291, -4.952, 1.925), (-0.4601, -4.945, 1.937), (-0.467, -3.239, 1.947), (-6.604, -3.233, -0.03397), (-6.581, -4.956, -0.03165), (-6.615, -3.228, 1.939), (-6.591, -4.943, 1.935), (-7.005, -4.943, 1.954), (-6.997, -3.22, 1.929), (-7.001, -4.945, -0.04714), (-7.015, -3.22, -0.02688), (-6.612, 16.05, -0.03899), (-6.997, 16.04, 1.929), (-7.015, 16.04, -0.02688), (-6.599, 16.73, -0.02937), (-6.591, 16.71, 1.929), (-6.996, 16.71, 1.938), (-7.001, 16.72, -0.03315), (-6.576, 17.86, -0.03787), (-6.576, 17.86, 1.932), (-6.617, -4.967, 8.655), (-6.999, -4.951, 8.618), (-6.995, -3.22, 8.616), (-6.995, 16.04, 8.616), (-6.59, 16.7, 8.608), (-6.999, 16.71, 8.606), (-0.722, -3.244, 8.684), (-0.7083, -4.981, 8.679), (-0.4705, -4.954, 8.462), (-0.7063, -3.21, 8.428), (-0.7079, -4.977, 8.424), (-7.65, -3.177, 1.933), (-7.646, -3.22, 1.921), (-7.65, -3.177, -0.03887), (-7.646, -3.22, -0.02688), (-7.628, 16.04, 1.929), (-7.628, 16.04, -0.0345), (-7.627, 16.11, 1.931), (-7.627, 16.11, -0.03654), (-6.606, 17.88, -0.03787), (-6.606, 17.88, 1.932), (-6.557, 17.87, 1.933), (-6.557, 17.87, -0.03831), (-6.617, -3.468, 8.723), (-6.607, -3.201, 8.422), (-6.61, -4.981, 8.42), (-0.4295, -4.969, -0.07089), (-7.041, -4.972, -0.0474), (-0.4648, -4.969, 8.425), (-0.5511, -4.968, 8.592), (3.166, -3.239, 0.2162), (2.886, -3.232, 0.2211), (9.044, -3.235, 0.2128), (9.047, 16.04, 0.2162), (9.044, 16.74, 0.1739), (1.219, 16.04, 0.2238), (1.219, 16.74, 0.1773), (-0.7291, -3.239, 0.2162), (-0.4486, -3.232, 0.2211), (-6.606, -3.235, 0.2128), (-6.61, 16.04, 0.2162), (-6.606, 16.74, 0.1739), (2.949, -3.236, 5.307), (-0.465, -3.236, 5.277), (1.242, -3.208, 5.27), (2.949, -3.907, 5.299), (-0.4662, -3.905, 5.269), (1.242, -3.913, 5.273), (1.22, -4.057, 9.433), (-0.4517, -4.053, 8.543), (2.884, -4.055, 8.6), (2.843, -4.053, 5.418), (-0.3616, -4.052, 5.389), (1.242, -4.054, 5.402), (2.904, -3.22, -0.07127), (-0.467, -3.22, -0.07127), (2.904, -3.22, 0.1773), (-0.467, -3.22, 0.1773), (2.901, -4.951, -0.06789), (-0.4636, -4.951, -0.06789), (2.901, -4.951, 0.1739), (-0.4636, -4.951, 0.1739), (2.874, -3.197, 0.1578), (-0.4366, -3.197, 0.1578), (2.927, -3.221, 5.281), (-0.4431, -3.221, 5.251), (1.242, -3.221, 5.266), (2.927, -3.895, 5.281), (-0.4431, -3.895, 5.251), (1.242, -3.895, 5.266), (9.029, 16.04, 8.696), (1.219, 16.04, 8.837), (2.927, -3.221, 5.307), (1.242, -4.031, 5.412), (1.242, -3.895, 5.292), (9.453, -3.22, 15.89), (9.029, -3.195, 16.05), (9.453, 16.04, 15.89), (9.453, 16.73, 15.88), (-7.015, 16.04, 15.89), (-7.015, -3.22, 15.89), (-6.591, -3.22, 16.05), (-7.015, 16.73, 15.88), (1.23, 16.7, 15.87), (-6.591, 16.04, 15.96), (-6.591, 16.73, 15.88), (9.029, 16.04, 15.96), (9.029, 16.73, 15.88), (1.219, 16.04, 16.1), (9.029, -4.079, 8.69), (3.166, -3.411, 8.675), (6.098, -3.344, 8.7), (6.098, -4.966, 8.665), (-6.591, -3.535, 8.685), (-0.7291, -3.411, 8.675), (-3.66, -3.344, 8.7), (-3.66, -4.966, 8.665), (-3.66, -3.473, 8.68), (6.098, -3.473, 8.68), (2.968, -3.222, 8.667), (3.155, -3.243, 8.681), (-0.722, -3.244, 8.684), (-6.617, -3.468, 8.723), (9.029, -3.535, 8.685), (6.098, -3.344, 8.7), (-6.591, -4.079, 8.69), (-0.7291, -3.955, 8.675), (-3.66, -3.344, 8.7), (-3.66, -4.017, 8.683), (6.098, -3.473, 8.68), (-3.66, -3.078, 16.01), (-6.591, -3.202, 16.04), (3.166, -2.955, 15.99), (3.166, -3.441, 15.99), (6.098, -3.078, 16.01), (-6.591, -3.565, 16.0), (-0.7291, -2.955, 15.99), (-0.7291, -3.441, 15.99), (-3.66, -3.503, 15.99), (6.098, -3.503, 15.99), (6.098, -3.078, 16.01), (9.029, -3.565, 16.0), (6.098, -3.503, 15.99), (-0.5222, -3.087, 15.92), (1.135, -3.048, 16.86), (2.884, -3.084, 15.98), (2.884, -3.637, 16.0), (1.135, -3.601, 16.88), (-0.5222, -3.639, 15.94)], [(42, 40), (104, 102), (139, 136), (157, 161), (274, 159), (185, 183), (275, 214), (242, 240), (282, 283), (281, 284), (14, 164), (8, 152), (24, 172), (80, 221), (82, 223), (56, 331), (181, 332)], [(0, 3, 2, 1), (5, 42, 41, 4), (4, 10, 11, 5), (1, 2, 6, 5), (2, 3, 7, 6), (4, 7, 3, 0), (21, 20, 35, 36), (0, 8, 10, 4), (1, 9, 8, 0), (12, 43, 45, 14), (9, 14, 15, 8), (11, 12, 14, 9), (14, 45, 46, 15), (18, 48, 50, 22), (19, 51, 52, 20), (13, 33, 34, 17), (23, 128, 272, 83), (19, 26, 28, 24), (82, 132, 133, 86), (27, 29, 28, 26), (20, 27, 26, 19), (24, 25, 29, 28), (25, 29, 27, 20), (30, 33, 32, 31, 321, 55), (11, 31, 32, 12), (12, 32, 33, 13), (17, 34, 36, 21), (10, 30, 55, 321, 31, 11), (20, 35, 37, 25), (6, 40, 39, 5), (41, 57, 58, 42), (47, 49, 50, 48), (46, 45, 43, 44), (44, 47, 48, 46), (17, 47, 44, 13), (21, 49, 47, 17), (22, 50, 49, 21), (15, 46, 48, 18), (13, 44, 43, 12), (51, 54, 53, 52), (20, 52, 53, 21), (21, 53, 54, 22), (22, 54, 51, 19), (330, 341, 336, 323), (31, 58, 57, 55, 321), (38, 323, 55, 57, 41), (42, 58, 31, 324, 39), (41, 42, 39, 322, 38), (161, 5, 153, 9), (38, 322, 39, 40, 56), (40, 65, 64, 63, 56), (40, 61, 65), (61, 62, 64, 65), (66, 69, 68, 67), (71, 104, 103, 70), (70, 71, 77, 76), (67, 68, 72, 71), (68, 69, 73, 72), (70, 66, 69, 73), (88, 99, 98, 87), (66, 70, 76, 74), (67, 75, 74, 66), (81, 85, 82, 74), (74, 76, 83, 82), (78, 105, 107, 80), (75, 80, 81, 74), (77, 78, 80, 75), (80, 107, 108, 81), (85, 89, 112, 110), (86, 87, 114, 113), (79, 84, 97, 95), (85, 82, 86, 89), (91, 90, 28, 29), (87, 86, 90, 91), (86, 24, 28, 90), (96, 316, 320, 303), (25, 87, 91, 29), (303, 320, 318, 302), (83, 76, 92, 96), (77, 93, 94, 78), (78, 94, 95, 79), (84, 88, 99, 97), (66, 130, 131, 74), (72, 102, 101, 71), (103, 104, 119, 118), (109, 110, 112, 111), (108, 106, 105, 107), (106, 108, 110, 109), (84, 79, 106, 109), (88, 84, 109, 111), (89, 88, 111, 112), (81, 85, 110, 108), (79, 78, 105, 106), (113, 114, 115, 116), (87, 88, 115, 114), (88, 89, 116, 115), (89, 86, 113, 116), (327, 342, 348, 100), (104, 101, 328, 93, 119), (103, 100, 326, 101, 104), (73, 134, 117, 102, 72), (70, 73, 134, 117, 100), (100, 326, 101, 102, 117), (87, 25, 37, 98), (102, 123, 122), (8, 125, 124, 0), (127, 129, 128, 126), (133, 132, 128, 129), (74, 131, 132, 82), (86, 133, 129, 24), (23, 16, 265, 128), (24, 129, 127, 19), (136, 359, 360, 137), (56, 357, 358, 138), (102, 117, 63, 64, 123), (122, 123, 64, 62), (145, 147, 148, 146), (155, 152, 153, 154), (185, 157, 156, 184), (154, 153, 157, 158), (155, 154, 158, 159), (159, 156, 152, 155), (10, 264, 265, 16), (186, 162, 164, 188), (162, 161, 160, 164), (188, 164, 165, 189), (191, 167, 171, 193), (194, 168, 169, 195), (174, 168, 172, 176), (272, 223, 226, 273), (177, 175, 174, 176), (175, 169, 168, 174), (176, 172, 173, 177), (177, 173, 169, 175), (19, 127, 126, 125, 8, 15, 18, 22), (178, 161, 162, 179), (183, 158, 157, 182), (199, 200, 185, 184), (192, 190, 191, 193), (188, 189, 187, 186), (190, 187, 189, 191), (190, 166, 163, 187), (192, 170, 166, 190), (193, 171, 170, 192), (189, 165, 167, 191), (187, 163, 162, 186), (197, 194, 195, 196), (195, 169, 170, 196), (196, 170, 171, 197), (197, 171, 168, 194), (178, 198, 181, 182), (200, 199, 198, 178), (198, 199, 184, 181), (200, 178, 182, 185), (185, 182, 181, 184), (206, 203, 183), (206, 205, 204, 203), (208, 209, 210, 207), (211, 241, 242, 212), (212, 218, 217, 211), (212, 213, 209, 208), (213, 214, 210, 209), (207, 210, 214, 211), (227, 228, 237, 236), (211, 217, 215, 207), (207, 215, 216, 208), (215, 222, 225, 223), (221, 219, 243, 245), (215, 222, 221, 216), (216, 218, 219, 221), (222, 221, 245, 246), (229, 225, 248, 250), (227, 226, 251, 252), (224, 220, 234, 235), (223, 225, 229, 226), (230, 231, 177, 176), (226, 227, 231, 230), (172, 226, 230, 176), (227, 173, 177, 231), (219, 218, 232, 233), (220, 219, 233, 234), (228, 224, 235, 237), (269, 207, 215, 271), (212, 239, 240, 213), (242, 257, 256, 241), (248, 247, 249, 250), (244, 246, 245, 243), (246, 244, 247, 248), (220, 224, 247, 244), (224, 228, 249, 247), (228, 229, 250, 249), (225, 222, 246, 248), (219, 220, 244, 243), (252, 251, 254, 253), (228, 227, 252, 253), (229, 228, 253, 254), (226, 229, 254, 251), (238, 255, 232, 239), (255, 256, 257, 232), (241, 256, 255, 238), (239, 232, 257, 242), (238, 239, 242, 241), (173, 227, 236, 180), (260, 261, 240), (268, 266, 265, 267), (272, 273, 268, 267), (286, 155, 210, 287), (271, 215, 223, 272), (262, 152, 155, 263), (273, 226, 172, 268), (268, 172, 168, 266), (270, 210, 207, 269), (298, 276, 275, 297), (285, 279, 278, 284), (297, 275, 278, 300), (204, 205, 261, 260), (283, 277, 279, 285), (293, 289, 288, 292), (288, 263, 155, 286), (289, 270, 263, 288), (287, 210, 270, 289), (292, 290, 291, 293), (291, 287, 289, 293), (290, 286, 287, 291), (292, 288, 286, 290), (295, 289, 288, 294), (299, 296, 298, 301), (301, 298, 297, 300), (300, 278, 279, 301), (299, 277, 274, 296), (296, 274, 276, 298), (301, 279, 277, 299), (164, 160, 153, 152, 262, 264, 265, 266, 168, 171, 167, 165), (4, 156, 181, 38), (39, 182, 157, 5), (41, 184, 156, 4), (5, 157, 185, 42), (62, 61, 203, 204), (6, 158, 201, 59), (59, 201, 153, 1), (60, 12, 162, 202), (61, 40, 183, 203), (100, 238, 211, 70), (71, 101, 239, 212), (70, 103, 241, 211), (104, 71, 212, 242), (120, 258, 213, 72), (67, 208, 258, 120), (78, 219, 259, 121), (122, 62, 204, 260), (102, 122, 260, 240), (69, 210, 155, 3), (134, 275, 276, 135), (141, 282, 280, 139), (139, 280, 281, 140), (95, 92, 313, 312), (34, 36, 310, 309), (16, 302, 30, 10), (125, 126, 128, 132, 131, 130, 144, 149, 124), (0, 124, 149, 3), (69, 144, 130, 66), (134, 151, 137, 117), (138, 141, 142, 150), (151, 143, 140, 137), (144, 148, 147, 149), (69, 146, 148, 144), (3, 145, 146, 69), (149, 147, 145, 3), (144, 295, 294, 149), (149, 294, 288), (144, 289, 295), (25, 23, 303, 37), (7, 304, 56, 40, 6), (4, 38, 56, 304, 7), (23, 83, 96, 303), (141, 139, 305, 142), (143, 305, 139, 140), (135, 276, 274, 304), (23, 303, 302, 16), (56, 138, 150, 304), (306, 305, 143, 151), (150, 142, 305, 306), (304, 150, 306, 135), (135, 306, 151, 134), (36, 35, 319, 310), (99, 97, 311, 314), (313, 316, 311, 312), (316, 317, 314, 311), (308, 307, 309, 318), (318, 309, 310, 319), (35, 180, 315, 319), (30, 308, 307, 33), (302, 318, 308, 30), (97, 95, 312, 311), (180, 98, 317, 315), (92, 96, 316, 313), (98, 99, 314, 317), (33, 307, 309, 34), (77, 71, 208, 216), (330, 351, 345, 322), (101, 326, 329, 328), (328, 329, 325, 93), (324, 31, 321, 330), (39, 324, 330, 322), (100, 326, 349, 348), (329, 325, 337, 340), (238, 255, 334, 333), (321, 335, 341, 330), (326, 329, 340, 338), (327, 339, 340, 329), (350, 342, 343, 347), (349, 348, 342, 350), (345, 351, 346, 344), (93, 325, 92, 118, 119), (335, 353, 354, 341), (323, 346, 351, 330), (341, 354, 352, 336), (322, 345, 344, 38), (38, 344, 346, 323), (326, 349, 350, 329), (329, 350, 347, 325), (355, 360, 359, 356), (356, 359, 358, 357), (117, 355, 356, 63), (138, 358, 359, 136), (63, 356, 357, 56), (137, 360, 355, 117), (323, 336, 30, 55), (55, 30, 335, 321), (76, 92, 325, 93, 77), (92, 95, 94, 93, 325), (354, 353, 308, 352), (336, 352, 308, 30), (30, 308, 353, 335), (100, 103, 118, 92, 327), (325, 347, 343, 92), (92, 343, 342, 327), (349, 326, 137, 360), (322, 345, 358, 138), (344, 332, 56, 357), (100, 348, 355, 117), (355, 348, 349, 360), (357, 358, 345, 344), (317, 316, 320, 315), (319, 315, 320, 318)])
_uv = me_cube.uv_layers.new(name='UVMap')
_uv.uv.foreach_set('vector', [0.09966, 0.3034, 0.1037, 0.3034, 0.1037, 0.3285, 0.09966, 0.3285, 0.9322, 0.5305, 0.9304, 0.4371, 0.9556, 0.4367, 0.9574, 0.53, 0.6405, 0.8748, 0.6405, 0.9592, 0.6153, 0.9591, 0.6153, 0.8748, 0.4635, 0.7349, 0.4675, 0.7349, 0.4675, 0.7637, 0.4635, 0.7637, 0.9302, 0.0, 0.9553, 0.0002134, 0.9551, 0.029, 0.9299, 0.02878, 0.5529, 0.8554, 0.557, 0.8554, 0.557, 0.8842, 0.5529, 0.8842, 1.374e-08, 0.8526, 0.0, 0.8465, 0.0961, 0.8465, 0.0961, 0.8526, 0.5529, 0.8842, 0.4685, 0.8842, 0.4685, 0.8554, 0.5529, 0.8554, 0.09966, 0.3285, 0.01519, 0.3285, 0.01519, 0.3034, 0.09966, 0.3034, 0.7459, 0.9215, 0.7205, 0.9215, 0.7205, 0.8927, 0.7459, 0.8927, 0.01519, 0.3285, 0.009087, 0.3285, 0.009087, 0.3034, 0.01519, 0.3034, 0.9723, 0.9365, 0.9785, 0.9365, 0.9785, 0.9652, 0.9723, 0.9652, 0.009087, 0.3285, 0.0, 0.3031, 0.0, 0.3034, 0.009087, 0.3034, 0.009087, 0.02616, 2.748e-08, 0.02617, 1.374e-08, 0.02507, 0.009087, 0.01634, 0.6857, 0.9503, 0.6694, 0.9503, 0.6694, 0.9215, 0.6857, 0.9215, 0.6694, 0.615, 0.5731, 0.615, 0.5731, 0.3378, 0.6694, 0.3378, 0.5928, 0.2035, 0.5928, 0.2293, 0.48, 0.2282, 0.4803, 0.2033, 0.9574, 0.3279, 0.9738, 0.328, 0.9738, 0.4403, 0.9574, 0.4403, 0.7968, 0.3378, 0.7937, 0.3378, 0.7937, 0.3279, 0.7968, 0.3279, 0.9016, 0.5527, 0.9016, 0.4403, 0.9304, 0.4403, 0.9304, 0.5527, 0.8072, 0.902, 0.8236, 0.902, 0.8236, 0.9308, 0.8072, 0.9308, 0.8236, 0.9308, 0.8236, 0.902, 0.8401, 0.902, 0.8401, 0.9308, 0.987, 0.1124, 0.9705, 0.1124, 0.9705, 0.0, 0.987, 4.543e-06, 0.9259, 0.3204, 0.9259, 0.3265, 0.9007, 0.3265, 0.9007, 0.3204, 0.9135, 0.3204, 0.9223, 0.3204, 0.9723, 0.9365, 0.9723, 0.84, 0.9785, 0.8403, 0.9785, 0.9365, 0.6694, 0.6401, 0.5731, 0.6401, 0.5731, 0.615, 0.6694, 0.615, 0.6694, 0.3378, 0.5731, 0.3378, 0.5732, 0.3279, 0.6694, 0.3279, 0.2653, 0.6052, 0.3639, 0.6052, 0.3629, 0.6087, 0.3624, 0.6175, 0.3619, 0.6303, 0.2653, 0.6303, 0.2403, 0.6303, 0.3364, 0.6303, 0.3364, 0.7427, 0.2403, 0.7427, 0.4675, 0.7637, 0.4675, 0.8609, 0.4635, 0.8605, 0.4635, 0.7637, 0.3364, 0.9603, 0.3364, 0.876, 0.3616, 0.876, 0.3616, 0.9603, 0.8991, 0.8922, 0.8991, 0.8933, 0.8703, 0.8933, 0.8703, 0.8922, 0.2395, 0.4789, 0.2399, 0.4789, 0.2399, 0.5077, 0.2395, 0.5077, 0.8991, 0.615, 0.8991, 0.8922, 0.8703, 0.8922, 0.8703, 0.615, 0.9923, 0.5434, 0.9832, 0.5434, 0.9832, 0.2663, 0.9923, 0.2663, 0.9923, 0.5533, 0.9832, 0.5445, 0.9832, 0.5434, 0.9923, 0.5434, 0.8568, 0.9021, 0.8659, 0.902, 0.8659, 0.9308, 0.8568, 0.9308, 0.009087, 0.3034, 0.0, 0.3034, 2.748e-08, 0.02617, 0.009087, 0.02616, 0.9923, 0.2663, 0.9832, 0.2663, 0.9832, 0.2666, 0.9923, 0.2411, 0.2389, 0.4793, 0.2387, 0.4793, 0.2387, 0.4505, 0.2389, 0.4505, 0.7369, 0.9369, 0.7426, 0.9216, 0.7424, 0.9215, 0.7426, 0.939, 0.3323, 0.9348, 0.3159, 0.9348, 0.3159, 0.906, 0.3323, 0.906, 0.009087, 0.01634, 0.01544, 0.0, 0.01519, 2.745e-08, 0.01519, 0.01634, 0.0, 0.0, 0.0, 0.0, 0.0, 0.0, 0.0, 0.0, 0.3619, 0.6303, 0.3587, 0.6303, 0.3587, 0.6052, 0.3629, 0.6087, 0.3624, 0.6175, 0.6492, 0.7694, 0.6069, 0.7698, 0.5647, 0.7701, 0.5648, 0.7658, 0.6492, 0.7659, 0.221, 0.9782, 0.221, 0.8939, 0.2241, 0.8939, 0.2243, 0.9361, 0.2244, 0.9782, 0.9556, 0.4367, 0.9304, 0.4371, 0.9304, 0.4337, 0.9528, 0.4332, 0.9555, 0.4332, 0.6608, 0.2293, 0.6608, 0.3137, 0.6323, 0.3135, 0.6322, 0.2293, 0.9016, 0.5527, 0.9043, 0.5527, 0.9267, 0.5528, 0.9267, 0.5568, 0.9039, 0.5556, 0.9267, 0.5568, 0.927, 0.5556, 0.9268, 0.581, 0.9032, 0.581, 0.9039, 0.5556, 0.4812, 0.32, 0.4812, 0.3238, 0.48, 0.3216, 0.7054, 0.2304, 0.6915, 0.2544, 0.6893, 0.2544, 0.7032, 0.2293, 0.8005, 0.2915, 0.8044, 0.2928, 0.7967, 0.3167, 0.7929, 0.3155, 0.3159, 0.8551, 0.3159, 0.9485, 0.2907, 0.9485, 0.2907, 0.8551, 0.4209, 0.876, 0.446, 0.876, 0.446, 0.9603, 0.4209, 0.9603, 0.3364, 0.9807, 0.3324, 0.9807, 0.3324, 0.9519, 0.3364, 0.9519, 0.9274, 0.8393, 0.9526, 0.8393, 0.9526, 0.8681, 0.9274, 0.8681, 0.6491, 0.669, 0.6492, 0.6402, 0.6532, 0.6402, 0.6532, 0.669, 5.325e-08, 0.6157, 0.0961, 0.6156, 0.0961, 0.6217, 7.386e-08, 0.6218, 0.6492, 0.6402, 0.6491, 0.669, 0.5647, 0.6689, 0.5647, 0.6401, 0.7929, 0.3155, 0.7124, 0.2899, 0.72, 0.2659, 0.8005, 0.2915, 0.7142, 0.2641, 0.7985, 0.0, 0.8044, 0.001852, 0.72, 0.2659, 0.7968, 0.615, 0.768, 0.615, 0.768, 0.3378, 0.7968, 0.3378, 0.695, 0.9215, 0.6694, 0.9215, 0.6694, 0.8927, 0.695, 0.8927, 0.7124, 0.2899, 0.7066, 0.288, 0.7142, 0.2641, 0.72, 0.2659, 0.557, 0.8551, 0.5631, 0.8551, 0.5631, 0.8839, 0.557, 0.8839, 0.7066, 0.288, 0.7057, 0.261, 0.7056, 0.2613, 0.7142, 0.2641, 0.9644, 0.2773, 0.9643, 0.2871, 0.9553, 0.2783, 0.9553, 0.2772, 0.7205, 0.9503, 0.7205, 0.9215, 0.7369, 0.9215, 0.7369, 0.9503, 0.8703, 0.615, 0.8703, 0.8922, 0.774, 0.8922, 0.774, 0.615, 0.9644, 0.2773, 0.9705, 0.2773, 0.9704, 0.2872, 0.9643, 0.2871, 0.9016, 0.3279, 0.9304, 0.3279, 0.9304, 0.4403, 0.9016, 0.4403, 0.7907, 0.9308, 0.7907, 0.902, 0.8072, 0.902, 0.8072, 0.9308, 0.9574, 0.5527, 0.9574, 0.4403, 0.9738, 0.4403, 0.9738, 0.5527, 0.4804, 0.1063, 0.4805, 0.001836, 0.593, 0.0, 0.5929, 0.1044, 0.987, 0.1124, 0.987, 0.2248, 0.9705, 0.2248, 0.9705, 0.1124, 0.5929, 0.1044, 0.593, 0.0, 0.7056, 0.002219, 0.7054, 0.1066, 0.768, 0.3378, 0.768, 0.615, 0.6694, 0.615, 0.6707, 0.3378, 0.557, 0.8551, 0.557, 0.7586, 0.5631, 0.7589, 0.5631, 0.8551, 0.6322, 0.2293, 0.6322, 0.3255, 0.607, 0.3255, 0.607, 0.2293, 0.8703, 0.8922, 0.8703, 0.902, 0.7741, 0.902, 0.774, 0.8922, 0.6492, 0.6402, 0.6492, 0.6433, 0.5647, 0.6432, 0.5647, 0.6401, 0.3324, 0.9519, 0.3324, 0.8583, 0.3364, 0.8551, 0.3364, 0.9519, 0.9555, 0.6149, 0.9304, 0.6149, 0.9304, 0.5305, 0.9555, 0.5305, 0.2295, 0.6167, 0.2006, 0.6167, 0.2006, 0.6156, 0.2295, 0.6156, 0.6697, 0.8927, 0.6697, 0.9215, 0.6694, 0.9215, 0.6694, 0.8927, 0.2295, 0.8939, 0.2006, 0.8939, 0.2006, 0.6167, 0.2295, 0.6167, 0.9885, 0.9173, 0.9885, 0.6401, 0.9976, 0.6401, 0.9976, 0.9173, 0.9885, 0.9271, 0.9885, 0.9173, 0.9976, 0.9173, 0.9976, 0.9184, 0.7623, 0.9501, 0.7623, 0.9214, 0.7713, 0.9214, 0.7713, 0.9502, 0.967, 8.251e-05, 0.9644, 0.2773, 0.9553, 0.2772, 0.9579, 0.0, 0.9885, 0.6401, 0.9885, 0.615, 0.9976, 0.6404, 0.9976, 0.6401, 0.2387, 0.5081, 0.2387, 0.4793, 0.2389, 0.4793, 0.2389, 0.5081, 0.6893, 0.3102, 0.695, 0.3081, 0.6948, 0.3256, 0.695, 0.3255, 0.7459, 0.9501, 0.7459, 0.9214, 0.7623, 0.9214, 0.7623, 0.9501, 0.9643, 0.2871, 0.9704, 0.2872, 0.9703, 0.3035, 0.9705, 0.3035, 0.4538, 0.7284, 0.3486, 0.7285, 0.349, 0.6864, 0.4542, 0.6862, 0.221, 0.9783, 0.2175, 0.9783, 0.2176, 0.9361, 0.2178, 0.8939, 0.221, 0.8939, 0.2402, 0.9523, 0.2367, 0.9523, 0.2367, 0.9495, 0.2367, 0.9272, 0.2402, 0.9272, 0.9526, 0.8681, 0.9526, 0.916, 0.9502, 0.9638, 0.9274, 0.9618, 0.9274, 0.8681, 0.6491, 0.669, 0.6532, 0.669, 0.6532, 0.7169, 0.6532, 0.7647, 0.649, 0.7658, 0.19, 0.8568, 0.1873, 0.8568, 0.1649, 0.8568, 0.1649, 0.8528, 0.1876, 0.8526, 0.2403, 0.8551, 0.2403, 0.7427, 0.3364, 0.7427, 0.3364, 0.8551, 0.2399, 0.4218, 0.2402, 0.4199, 0.2402, 0.4221, 0.4685, 0.8842, 0.4685, 0.8812, 0.5529, 0.8812, 0.5529, 0.8842, 0.01522, 0.01638, 0.1277, 0.01637, 0.1277, 0.02619, 0.01522, 0.02621, 0.2403, 0.01636, 0.2403, 0.02618, 0.1277, 0.02619, 0.1277, 0.01637, 0.7968, 0.615, 0.7937, 0.615, 0.7937, 0.3378, 0.7968, 0.3378, 0.9991, 0.4659, 0.996, 0.4659, 0.996, 0.3535, 0.9991, 0.3535, 0.5928, 0.2035, 0.7053, 0.2037, 0.7056, 0.2286, 0.5928, 0.2293, 0.9991, 0.3535, 0.996, 0.3535, 0.996, 0.2411, 0.9991, 0.2411, 0.02403, 0.8659, 0.02403, 0.9712, 1.331e-08, 0.958, 0.0, 0.8526, 0.9519, 0.1256, 0.9553, 0.2309, 0.9473, 0.2312, 0.9439, 0.1258, 0.9268, 0.6047, 0.904, 0.6046, 0.9032, 0.581, 0.9268, 0.581, 0.927, 0.6059, 0.7054, 0.2784, 0.7032, 0.2796, 0.6893, 0.2544, 0.6915, 0.2544, 0.929, 0.3262, 0.9259, 0.3262, 0.9259, 0.2782, 0.929, 0.2782, 0.3635, 0.03125, 0.3596, 0.03094, 0.3612, 0.006359, 0.3652, 0.006708, 0.2403, 0.9486, 0.2404, 0.8551, 0.265, 0.8552, 0.2657, 0.9486, 0.9845, 0.84, 0.9885, 0.8401, 0.9884, 0.8682, 0.9845, 0.8684, 0.7705, 0.9214, 0.7459, 0.9214, 0.7459, 0.8929, 0.7705, 0.8927, 0.5228, 0.2871, 0.5265, 0.2872, 0.5265, 0.3157, 0.5226, 0.3157, 0.2653, 0.6052, 0.2403, 0.6054, 0.2403, 0.3279, 0.2653, 0.328, 0.695, 0.893, 0.7205, 0.8927, 0.7205, 0.9215, 0.695, 0.9214, 0.6406, 0.9712, 0.6465, 0.9715, 0.6465, 0.9998, 0.6405, 1.0, 0.2601, 0.02471, 0.2712, 0.0, 0.2692, 0.02475, 0.2602, 0.02409, 0.2403, 0.3006, 0.2491, 0.3012, 0.2486, 0.3109, 0.2403, 0.3015, 0.2007, 0.8939, 0.2172, 0.894, 0.2175, 0.9222, 0.2006, 0.9222, 0.9885, 0.8397, 0.9723, 0.84, 0.9724, 0.7277, 0.9885, 0.7276, 0.9923, 0.5186, 0.996, 0.5187, 0.9959, 0.5285, 0.9929, 0.5286, 0.9275, 0.727, 0.9274, 0.615, 0.9558, 0.615, 0.9558, 0.727, 0.7115, 0.9499, 0.695, 0.9499, 0.6952, 0.9217, 0.7114, 0.9215, 0.2171, 0.9506, 0.201, 0.9506, 0.2006, 0.9222, 0.2171, 0.9223, 0.9723, 0.7273, 0.9559, 0.7271, 0.9558, 0.615, 0.9723, 0.6152, 0.01519, 0.01634, 0.01522, 0.01638, 0.01522, 0.02621, 0.01522, 0.3034, 0.01519, 0.3034, 0.009087, 0.3034, 0.009087, 0.02616, 0.009087, 0.01634, 0.6465, 0.8748, 0.6465, 0.9715, 0.6406, 0.9712, 0.641, 0.8753, 0.9848, 0.9659, 0.9845, 0.8684, 0.9884, 0.8682, 0.9881, 0.9654, 0.5903, 0.9596, 0.5647, 0.9596, 0.5648, 0.8748, 0.5903, 0.8748, 0.8991, 0.8932, 0.8991, 0.8922, 0.9274, 0.8922, 0.9274, 0.8932, 0.2395, 0.4505, 0.2402, 0.4507, 0.2402, 0.4787, 0.2395, 0.4789, 0.8991, 0.8922, 0.8992, 0.615, 0.9273, 0.615, 0.9274, 0.8922, 0.9741, 0.2507, 0.9832, 0.2507, 0.9832, 0.5279, 0.9739, 0.5279, 0.9742, 0.2498, 0.9832, 0.2411, 0.9832, 0.2507, 0.9741, 0.2507, 0.6894, 0.2798, 0.6986, 0.2796, 0.6986, 0.308, 0.6893, 0.3081, 0.2602, 0.02409, 0.2692, 0.02475, 0.2491, 0.3012, 0.2403, 0.3006, 0.9739, 0.5279, 0.9832, 0.5279, 0.9831, 0.5527, 0.9738, 0.5273, 0.2395, 0.4505, 0.2388, 0.4505, 0.2388, 0.4222, 0.2395, 0.4222, 0.8919, 0.9219, 0.8926, 0.9387, 0.8868, 0.9389, 0.8926, 0.9219, 0.7907, 0.9304, 0.774, 0.9305, 0.774, 0.9021, 0.7907, 0.902, 0.2538, 0.3279, 0.2486, 0.3109, 0.2544, 0.3115, 0.2531, 0.3279, 0.3623, 0.876, 0.3838, 0.8762, 0.3864, 0.9612, 0.3616, 0.9612, 0.8703, 0.902, 0.8703, 0.9277, 0.8659, 0.9238, 0.8669, 0.9023, 0.5536, 0.9694, 0.5491, 0.969, 0.5499, 0.8842, 0.5536, 0.8844, 0.9689, 0.84, 0.9723, 0.8398, 0.9723, 0.9249, 0.9687, 0.9248, 0.2331, 0.9526, 0.2295, 0.9524, 0.2295, 0.9276, 0.2331, 0.9272, 0.48, 0.3183, 0.4813, 0.3159, 0.4812, 0.32, 0.33, 0.906, 0.3159, 0.8806, 0.3183, 0.8806, 0.3324, 0.9048, 0.2905, 0.9455, 0.2904, 0.9494, 0.2658, 0.9494, 0.2658, 0.9456, 0.5572, 0.3264, 0.5564, 0.233, 0.5818, 0.2329, 0.5819, 0.3265, 0.3865, 0.9608, 0.3864, 0.8764, 0.4111, 0.876, 0.4111, 0.9609, 0.9999, 0.4941, 0.996, 0.4943, 0.996, 0.4659, 1.0, 0.466, 0.8703, 0.8935, 0.8949, 0.8933, 0.8949, 0.9219, 0.8703, 0.9219, 0.5277, 0.2331, 0.5277, 0.2293, 0.5564, 0.2293, 0.5562, 0.233, 0.5647, 0.7528, 0.5645, 0.7586, 0.4685, 0.7586, 0.4685, 0.7527, 0.5562, 0.233, 0.5564, 0.3178, 0.5279, 0.3177, 0.5277, 0.2331, 0.2658, 0.9456, 0.2659, 0.861, 0.2907, 0.8614, 0.2905, 0.9455, 0.6686, 0.9439, 0.6626, 0.9437, 0.662, 0.6665, 0.6678, 0.6664, 0.5056, 0.2871, 0.5056, 0.3159, 0.48, 0.3156, 0.48, 0.2873, 0.2659, 0.861, 0.2657, 0.8551, 0.2906, 0.8554, 0.2907, 0.8614, 0.9845, 0.8402, 0.9845, 0.8685, 0.9785, 0.8688, 0.9785, 0.84, 0.6626, 0.9437, 0.6629, 0.9685, 0.6535, 0.9431, 0.6536, 0.9437, 0.6622, 0.6568, 0.662, 0.6665, 0.6532, 0.6665, 0.6532, 0.6655, 0.5056, 0.3154, 0.506, 0.2872, 0.5224, 0.2871, 0.5224, 0.3155, 0.9007, 0.009607, 0.9007, 0.2868, 0.8044, 0.2868, 0.8044, 0.009623, 0.6678, 0.6664, 0.662, 0.6665, 0.6622, 0.6568, 0.668, 0.6565, 0.9558, 0.8393, 0.9274, 0.8393, 0.9275, 0.727, 0.9558, 0.727, 0.8865, 0.9221, 0.8868, 0.9503, 0.8703, 0.9503, 0.8704, 0.9219, 0.9724, 0.7277, 0.9723, 0.615, 0.9885, 0.6153, 0.9885, 0.7276, 0.9558, 0.8398, 0.9559, 0.7271, 0.9723, 0.7273, 0.9723, 0.8396, 0.9785, 0.8688, 0.9845, 0.8685, 0.9845, 0.9652, 0.979, 0.9647, 0.9007, 0.2868, 0.9004, 0.3116, 0.8044, 0.3117, 0.8044, 0.2868, 0.9006, 0.0, 0.9007, 0.009607, 0.8044, 0.009623, 0.8045, 3.953e-06, 0.8986, 0.9779, 0.8949, 0.9779, 0.8951, 0.8933, 0.8987, 0.8933, 0.9999, 0.4941, 0.9997, 0.5913, 0.9963, 0.5882, 0.996, 0.4943, 0.9293, 0.3161, 0.9291, 0.2312, 0.9547, 0.2312, 0.9547, 0.3161, 0.9008, 0.2772, 0.9291, 0.2772, 0.9291, 0.2782, 0.9007, 0.2782, 0.2376, 0.4537, 0.2376, 0.4257, 0.2382, 0.4255, 0.2382, 0.4539, 0.9009, 0.0, 0.9289, 1.029e-08, 0.9291, 0.2772, 0.9008, 0.2772, 0.2389, 0.6404, 0.2389, 0.9176, 0.2298, 0.9176, 0.2295, 0.6404, 0.2389, 0.9176, 0.2389, 0.9272, 0.2298, 0.9185, 0.2298, 0.9176, 0.6947, 0.9217, 0.6947, 0.95, 0.6858, 0.9498, 0.6857, 0.9215, 0.662, 0.6665, 0.6626, 0.9437, 0.6536, 0.9437, 0.6532, 0.6665, 0.2388, 0.6156, 0.2389, 0.6404, 0.2295, 0.6404, 0.2295, 0.641, 0.2395, 0.4505, 0.2395, 0.4221, 0.2403, 0.4221, 0.2403, 0.4505, 0.7115, 0.9215, 0.7173, 0.9217, 0.7166, 0.9385, 0.7173, 0.9384, 0.8402, 0.9304, 0.8401, 0.902, 0.8568, 0.9021, 0.8568, 0.9305, 0.668, 0.6565, 0.6622, 0.6568, 0.6686, 0.6401, 0.6679, 0.6401, 0.5903, 0.9598, 0.5929, 0.875, 0.6144, 0.8748, 0.6153, 0.9598, 0.4577, 0.7388, 0.462, 0.7349, 0.462, 0.7606, 0.4586, 0.7603, 0.9272, 0.8932, 0.9272, 0.9781, 0.9227, 0.9782, 0.9235, 0.8934, 0.4209, 0.876, 0.4209, 0.9611, 0.4175, 0.961, 0.4172, 0.8761, 0.5568, 0.2293, 0.5819, 0.2293, 0.5818, 0.2329, 0.5564, 0.233, 0.5647, 0.6401, 0.5647, 0.7528, 0.4685, 0.7527, 0.4685, 0.6402, 0.2382, 0.422, 0.2382, 0.4244, 0.2379, 0.4225, 0.3668, 0.3199, 0.2543, 0.3117, 0.255, 0.3017, 0.3675, 0.3098, 0.48, 0.318, 0.4792, 0.3279, 0.3668, 0.3199, 0.3675, 0.3098, 0.2403, 0.377, 0.2398, 0.3769, 0.2398, 0.3286, 0.2403, 0.3285, 0.9925, 0.2411, 0.996, 0.2412, 0.996, 0.5187, 0.9923, 0.5186, 0.5265, 0.312, 0.5265, 0.3157, 0.5226, 0.3157, 0.5224, 0.3119, 0.6522, 0.9911, 0.6493, 0.991, 0.6492, 0.8782, 0.6523, 0.8784, 0.6523, 0.8784, 0.6492, 0.8782, 0.6493, 0.7659, 0.6523, 0.7658, 0.8987, 0.9819, 0.8949, 0.9817, 0.8949, 0.9779, 0.8986, 0.9779, 0.2383, 0.4496, 0.2383, 0.4496, 0.2387, 0.4741, 0.2383, 0.4738, 0.8991, 0.9178, 0.9012, 0.9178, 0.9013, 0.9423, 0.8991, 0.9408, 0.9111, 0.942, 0.9109, 0.9423, 0.9013, 0.9423, 0.9014, 0.942, 0.3183, 0.8806, 0.3159, 0.8806, 0.33, 0.8551, 0.3324, 0.8563, 0.8991, 0.8947, 0.9012, 0.8932, 0.9012, 0.9178, 0.8991, 0.9178, 0.4934, 0.8843, 0.5183, 0.8842, 0.5183, 0.9327, 0.4934, 0.9327, 0.2382, 0.4575, 0.238, 0.4581, 0.2378, 0.4543, 0.2382, 0.4539, 0.2383, 0.3285, 0.2389, 0.3288, 0.2389, 0.3767, 0.2383, 0.377, 0.2402, 0.4199, 0.2399, 0.4195, 0.24, 0.4157, 0.2402, 0.4163, 0.2244, 0.8939, 0.2279, 0.8939, 0.2279, 0.9423, 0.2244, 0.9423, 0.2367, 0.9272, 0.2367, 0.9521, 0.2331, 0.9521, 0.2332, 0.9272, 0.4685, 0.8843, 0.4934, 0.8842, 0.4934, 0.9327, 0.4685, 0.9327, 0.866, 0.9526, 0.8659, 0.9277, 0.8695, 0.9277, 0.8695, 0.9526, 0.2376, 0.4736, 0.2373, 0.4741, 0.2373, 0.4256, 0.2376, 0.426, 0.9014, 0.8935, 0.9111, 0.8935, 0.9111, 0.9178, 0.9014, 0.9177, 0.9014, 0.9177, 0.9111, 0.9178, 0.9111, 0.942, 0.9014, 0.942, 0.9014, 0.942, 0.9013, 0.9423, 0.9012, 0.9178, 0.9014, 0.9177, 0.2403, 0.4155, 0.24, 0.4157, 0.2399, 0.406, 0.2403, 0.4058, 0.2383, 0.4253, 0.2386, 0.425, 0.2383, 0.4496, 0.2383, 0.4496, 0.9014, 0.9177, 0.9012, 0.9178, 0.9012, 0.8932, 0.9014, 0.8935, 0.2712, 0.0, 0.2773, 0.000295, 0.3612, 0.006359, 0.3596, 0.03094, 0.3596, 0.03108, 0.2752, 0.02502, 0.255, 0.3017, 0.2543, 0.3117, 0.2544, 0.3115, 0.2486, 0.3109, 0.2491, 0.3012, 0.2692, 0.02475, 0.2376, 0.3286, 0.2379, 0.3285, 0.2379, 0.4255, 0.2376, 0.4254, 0.9885, 0.9654, 0.9881, 0.9654, 0.9884, 0.8682, 0.9884, 0.8685, 0.2383, 0.422, 0.2379, 0.4219, 0.2382, 0.3285, 0.2383, 0.3286, 0.2398, 0.4218, 0.2398, 0.4221, 0.2395, 0.3286, 0.2398, 0.3285, 0.2378, 0.5109, 0.2376, 0.4867, 0.2378, 0.4865, 0.2377, 0.5109, 0.2376, 0.5155, 0.2373, 0.5154, 0.2376, 0.4865, 0.2375, 0.4868, 0.2388, 0.4297, 0.2388, 0.4295, 0.2388, 0.4339, 0.2387, 0.4338, 0.2403, 0.4058, 0.2399, 0.3771, 0.2403, 0.377, 0.2402, 0.4058, 0.4815, 0.316, 0.4815, 0.3199, 0.4812, 0.32, 0.4813, 0.3159, 0.2373, 0.3286, 0.2376, 0.3285, 0.2376, 0.4256, 0.2373, 0.4254, 0.9999, 0.4945, 1.0, 0.5912, 0.9997, 0.5913, 0.9999, 0.4941, 0.2392, 0.3286, 0.2392, 0.4219, 0.2389, 0.4218, 0.2391, 0.3285, 0.2395, 0.3285, 0.2395, 0.4219, 0.2395, 0.4222, 0.2392, 0.3286, 0.2401, 0.5077, 0.2402, 0.5079, 0.2399, 0.479, 0.2402, 0.4789, 0.2387, 0.4252, 0.2388, 0.425, 0.2388, 0.4295, 0.2388, 0.4292, 0.2383, 0.4742, 0.2387, 0.4741, 0.2386, 0.5029, 0.2387, 0.5029, 0.2378, 0.5104, 0.238, 0.4865, 0.238, 0.4865, 0.238, 0.5106, 0.2379, 0.4248, 0.238, 0.4245, 0.2382, 0.4244, 0.2382, 0.4249, 0.2389, 0.4507, 0.2392, 0.4505, 0.2392, 0.4988, 0.2389, 0.4987, 0.2387, 0.4738, 0.2387, 0.4741, 0.2383, 0.4496, 0.2387, 0.4496, 0.2385, 0.3772, 0.2388, 0.377, 0.2387, 0.4011, 0.2383, 0.4011, 0.2383, 0.4011, 0.2387, 0.4011, 0.2388, 0.425, 0.2385, 0.4248, 0.4172, 0.9828, 0.4111, 0.9805, 0.4111, 0.876, 0.4172, 0.8783, 0.4577, 0.6305, 0.4675, 0.6303, 0.4675, 0.7348, 0.4577, 0.7349, 0.2653, 0.328, 0.3625, 0.3279, 0.3639, 0.6052, 0.2653, 0.6052, 0.01522, 0.3034, 0.01522, 0.02621, 0.1277, 0.02619, 0.2403, 0.02618, 0.2403, 0.3034, 0.1558, 0.3034, 0.1518, 0.3034, 0.1037, 0.3034, 0.09968, 0.3034, 0.5529, 0.8842, 0.5529, 0.8812, 0.557, 0.8812, 0.557, 0.8842, 0.6532, 0.6402, 0.6532, 0.6433, 0.6492, 0.6433, 0.6492, 0.6402, 0.9687, 0.9939, 0.959, 0.9942, 0.9571, 0.9461, 0.9651, 0.9462, 0.9439, 0.1258, 0.9426, 0.1246, 0.943, 0.07897, 0.9449, 0.07727, 0.959, 0.9942, 0.957, 0.9925, 0.9558, 0.9472, 0.9571, 0.9461, 0.1518, 0.3034, 0.1518, 0.3281, 0.1037, 0.3281, 0.1037, 0.3034, 0.7736, 0.8927, 0.7736, 0.9174, 0.7705, 0.9174, 0.7705, 0.8927, 0.5183, 0.8842, 0.543, 0.8842, 0.543, 0.9322, 0.5183, 0.9322, 0.5566, 0.8842, 0.5566, 0.9089, 0.5536, 0.9089, 0.5536, 0.8842, 0.2392, 0.4508, 0.2395, 0.451, 0.2395, 0.4986, 0.2392, 0.4988, 0.2379, 0.4252, 0.2382, 0.4249, 0.2382, 0.4253, 0.2392, 0.4508, 0.2392, 0.4505, 0.2395, 0.451, 0.19, 0.8526, 0.1998, 0.8526, 0.1998, 0.9518, 0.19, 0.9487, 0.9551, 0.029, 0.9546, 0.07735, 0.9519, 0.1256, 0.9291, 0.126, 0.9299, 0.02878, 0.5529, 0.8554, 0.5529, 0.7586, 0.5558, 0.7589, 0.5564, 0.8071, 0.557, 0.8554, 0.5928, 0.2035, 0.4803, 0.2033, 0.4804, 0.1063, 0.5929, 0.1044, 0.48, 0.2415, 0.5037, 0.2293, 0.5039, 0.2871, 0.481, 0.2871, 0.5268, 0.2871, 0.5039, 0.2871, 0.5037, 0.2293, 0.5277, 0.2418, 0.2387, 0.4496, 0.2383, 0.4496, 0.2386, 0.425, 0.2387, 0.4253, 0.5928, 0.2035, 0.5929, 0.1044, 0.7054, 0.1066, 0.7053, 0.2037, 0.9519, 0.1256, 0.9439, 0.1258, 0.9449, 0.07727, 0.9546, 0.07735, 0.9208, 0.9174, 0.9227, 0.9175, 0.9227, 0.9404, 0.9208, 0.9417, 0.9208, 0.8932, 0.9227, 0.8946, 0.9227, 0.9175, 0.9208, 0.9174, 0.9111, 0.8932, 0.9208, 0.8932, 0.9208, 0.9174, 0.9111, 0.9174, 0.9111, 0.9174, 0.9208, 0.9174, 0.9208, 0.9417, 0.9111, 0.9417, 0.0961, 0.8526, 0.0961, 0.8465, 0.2006, 0.8464, 0.2006, 0.8525, 0.7968, 0.615, 0.797, 0.6052, 0.9016, 0.6052, 0.9014, 0.615, 0.00609, 0.3285, 0.0061, 0.6057, 0.0, 0.6057, 1.422e-06, 0.3285, 0.0061, 0.6057, 0.006109, 0.6156, 1.395e-06, 0.6156, 0.0, 0.6057, 0.2311, 0.3288, 0.2373, 0.3285, 0.2373, 0.6057, 0.2312, 0.6057, 0.2312, 0.6057, 0.2373, 0.6057, 0.2373, 0.6155, 0.2312, 0.6155, 0.0961, 0.8465, 0.09602, 0.7343, 0.2006, 0.7342, 0.2006, 0.8464, 0.09135, 0.957, 0.09134, 0.8526, 0.09746, 0.8549, 0.09746, 0.9593, 0.3625, 0.3279, 0.4671, 0.3279, 0.4685, 0.6048, 0.3639, 0.6052, 0.797, 0.6052, 0.797, 0.3279, 0.9016, 0.3279, 0.9016, 0.6052, 0.09602, 0.7343, 0.0961, 0.6217, 0.2006, 0.6217, 0.2006, 0.7342, 0.774, 0.6155, 0.774, 0.8927, 0.6694, 0.8922, 0.6694, 0.615, 0.0961, 0.6217, 0.0961, 0.6156, 0.2006, 0.6156, 0.2006, 0.6217, 0.5731, 0.615, 0.4685, 0.615, 0.4685, 0.3378, 0.5731, 0.3378, 0.6608, 0.3136, 0.6608, 0.2293, 0.6893, 0.2294, 0.6893, 0.3134, 0.09746, 0.9579, 0.09746, 0.8526, 0.1397, 0.8527, 0.1397, 0.958, 0.1649, 0.8568, 0.1873, 0.8568, 0.1864, 0.899, 0.1649, 0.899, 0.1649, 0.899, 0.1864, 0.899, 0.1855, 0.9412, 0.1649, 0.9412, 0.4684, 0.9182, 0.4684, 0.9603, 0.4556, 0.9603, 0.4469, 0.9182, 0.4684, 0.876, 0.4684, 0.9182, 0.4469, 0.9182, 0.446, 0.876, 0.9675, 0.945, 0.9647, 0.9451, 0.9617, 0.8399, 0.9687, 0.8398, 0.1864, 0.899, 0.1855, 0.9412, 0.1776, 0.9412, 0.1785, 0.899, 0.0, 0.0, 0.0, 0.0, 0.0, 0.0, 0.0, 0.0, 0.4556, 0.9603, 0.4478, 0.9603, 0.4469, 0.9182, 0.4469, 0.9182, 0.1873, 0.8568, 0.1864, 0.899, 0.1785, 0.899, 0.1794, 0.8568, 0.2378, 0.4539, 0.2378, 0.4539, 0.2378, 0.4636, 0.2376, 0.4558, 0.9889, 0.1404, 0.9951, 0.1404, 0.9933, 0.1826, 0.9881, 0.1826, 0.9898, 0.09824, 0.9968, 0.09824, 0.9951, 0.1404, 0.9889, 0.1404, 0.9898, 0.04218, 0.9889, 0.0, 0.9951, 2.484e-06, 0.9968, 0.04218, 0.1397, 0.9589, 0.1603, 0.9584, 0.1648, 0.9569, 0.1649, 0.962, 0.1397, 0.9621, 0.4209, 0.8759, 0.4209, 0.7706, 0.4631, 0.7707, 0.4631, 0.876, 0.5631, 0.8843, 0.5631, 0.9896, 0.557, 0.9891, 0.5612, 0.8839, 0.5473, 0.9898, 0.543, 0.8847, 0.5491, 0.8842, 0.5491, 0.9895, 0.9528, 0.4332, 0.9503, 0.328, 0.9574, 0.3279, 0.9555, 0.4332, 0.6492, 0.7694, 0.6492, 0.8744, 0.6069, 0.8748, 0.6069, 0.7698, 0.4209, 0.7706, 0.4209, 0.8759, 0.3786, 0.876, 0.3786, 0.7707, 0.3786, 0.7707, 0.3786, 0.876, 0.3364, 0.876, 0.3364, 0.7708, 0.995, 0.09526, 0.987, 0.09526, 0.9874, 0.07153, 0.9953, 0.07153, 0.9953, 0.07153, 0.9874, 0.07153, 0.987, 0.04624, 0.995, 0.04624, 0.4552, 0.682, 0.3499, 0.6833, 0.3364, 0.6595, 0.4417, 0.6582, 0.04909, 0.8529, 0.04909, 0.9583, 0.02403, 0.9712, 0.02403, 0.8659, 0.4417, 0.6582, 0.3364, 0.6595, 0.3491, 0.6343, 0.4544, 0.633, 0.9571, 0.9461, 0.9588, 0.8407, 0.9668, 0.8408, 0.9651, 0.9462, 0.9241, 0.2782, 0.9241, 0.2782, 0.9259, 0.3204, 0.9223, 0.3204, 0.2377, 0.4829, 0.2382, 0.4865, 0.2373, 0.4818, 0.2382, 0.4741, 0.607, 0.2293, 0.607, 0.3277, 0.6025, 0.3262, 0.5819, 0.3258, 0.5819, 0.2293, 0.19, 0.9412, 0.19, 0.9473, 0.1649, 0.9473, 0.1649, 0.9412, 0.1855, 0.9412, 0.7047, 0.2797, 0.7047, 0.3219, 0.6994, 0.3218, 0.6986, 0.2796, 0.04915, 0.9583, 0.04909, 0.8532, 0.09134, 0.8526, 0.09135, 0.957, 0.3639, 0.6052, 0.4685, 0.6048, 0.4677, 0.6101, 0.3624, 0.6097, 0.4542, 0.6862, 0.4577, 0.6862, 0.4576, 0.7706, 0.4525, 0.7706, 0.4538, 0.7284, 0.1603, 0.9584, 0.1596, 0.8531, 0.1649, 0.8526, 0.1648, 0.9569, 0.4525, 0.7706, 0.3482, 0.7706, 0.3486, 0.7285, 0.4538, 0.7284, 0.9617, 0.8399, 0.9647, 0.9451, 0.9571, 0.9461, 0.9588, 0.8407, 0.9515, 0.1258, 0.9502, 0.2311, 0.9473, 0.2312, 0.9439, 0.1258, 0.349, 0.6303, 0.4541, 0.6303, 0.4544, 0.633, 0.3491, 0.6343, 0.4542, 0.6862, 0.349, 0.6864, 0.3499, 0.6833, 0.4552, 0.682, 0.995, 0.09526, 0.9968, 0.09824, 0.9898, 0.09824, 0.987, 0.09526, 0.995, 0.04624, 0.987, 0.04624, 0.9898, 0.04218, 0.9968, 0.04218, 0.006109, 0.6156, 0.0061, 0.6057, 0.1186, 0.6057, 0.1188, 0.6152, 0.2312, 0.6155, 0.1188, 0.6152, 0.1186, 0.6057, 0.2312, 0.6057])
me_cube.materials.append(mat_material_002)
me_cube.use_remesh_preserve_volume = False
me_cube.use_remesh_preserve_attributes = False
me_cube.use_mirror_vertex_groups = False
me_cube.update()
me_cube_003 = bpy.data.meshes.new('Cube.003')
me_cube_003.from_pydata([(0.9346, 2.735, -1.99), (0.9346, 2.735, 2.899), (1.278, 2.709, -1.99), (1.278, 2.709, 2.899), (0.789, 0.7862, -1.99), (0.789, 0.7862, 2.899), (1.132, 0.7605, -1.99), (1.132, 0.7605, 2.899), (0.9346, 2.735, 2.505), (1.278, 2.709, 2.505), (1.132, 0.7605, 2.505), (0.789, 0.7862, 2.505), (1.278, 2.709, 0.8372), (1.132, 0.7605, 0.8372), (0.789, 0.7862, 0.8372), (0.9346, 2.735, 0.8372), (1.256, 2.416, 2.899), (1.256, 2.416, -1.99), (0.9127, 2.442, 2.899), (0.9127, 2.442, -1.99), (0.9127, 2.442, 2.505), (1.256, 2.416, 2.505), (0.9127, 2.442, 0.8372), (1.256, 2.416, 0.8372), (1.155, 1.064, 2.899), (0.8117, 1.09, -1.99), (0.8117, 1.09, 2.505), (0.8117, 1.09, 0.8372), (1.155, 1.064, -1.99), (0.8117, 1.09, 2.899), (1.155, 1.064, 2.505), (1.155, 1.064, 0.8372), (0.9486, 2.238, 2.231), (1.19, 2.22, 2.231), (0.9486, 2.238, 1.057), (1.19, 2.22, 1.057), (0.8775, 1.286, 2.231), (0.8775, 1.286, 1.057), (1.119, 1.268, 2.231), (1.119, 1.268, 1.057), (1.361, 2.494, 0.768), (1.361, 2.494, 0.6484), (0.8125, 2.535, 0.768), (0.8125, 2.535, 0.6484), (1.37, 2.613, 0.768), (1.37, 2.613, 0.6484), (0.8214, 2.654, 0.768), (0.8214, 2.654, 0.6484)], [], [(15, 12, 2, 0), (31, 13, 6, 28), (13, 14, 4, 6), (22, 15, 0, 19), (25, 28, 6, 4), (18, 16, 3, 1), (18, 1, 8, 20), (7, 5, 11, 10), (24, 7, 10, 30), (1, 3, 9, 8), (20, 8, 15, 22), (10, 11, 14, 13), (30, 10, 13, 31), (8, 9, 12, 15), (9, 21, 23, 12), (20, 22, 34, 32), (3, 16, 21, 9), (29, 18, 20, 26), (29, 24, 16, 18), (0, 2, 17, 19), (27, 22, 19, 25), (12, 23, 17, 2), (14, 27, 25, 4), (5, 7, 24, 29), (5, 29, 26, 11), (11, 26, 27, 14), (30, 31, 39, 38), (16, 24, 30, 21), (19, 17, 28, 25), (23, 31, 28, 17), (23, 21, 33, 35), (22, 27, 37, 34), (35, 33, 32, 34), (38, 36, 32, 33), (37, 36, 38, 39), (39, 35, 34, 37), (26, 20, 32, 36), (31, 23, 35, 39), (27, 26, 36, 37), (21, 30, 38, 33), (41, 43, 42, 40), (43, 47, 46, 42), (47, 45, 44, 46), (45, 41, 40, 44), (40, 42, 46, 44), (45, 47, 43, 41)])
_uv = me_cube_003.uv_layers.new(name='UVMap')
_uv.uv.foreach_set('vector', [0.7539, 0.4056, 0.8204, 0.4056, 0.8204, 0.9619, 0.7539, 0.9619, 0.0588, 0.5563, 1.15e-07, 0.5563, 0.0, 7.037e-08, 0.0588, 4.691e-08, 0.8204, 0.4056, 0.8868, 0.4056, 0.8868, 0.9619, 0.8204, 0.9619, 0.6972, 0.4056, 0.7539, 0.4056, 0.7539, 0.9619, 0.6972, 0.9619, 0.9532, 0.05998, 0.8868, 0.05998, 0.8868, 2.346e-08, 0.9532, 0.0, 0.8868, 0.7111, 0.9532, 0.7111, 0.9532, 0.769, 0.8868, 0.769, 0.6972, 0.0, 0.7539, 0.0, 0.7539, 0.07751, 0.6972, 0.07751, 0.8204, 4.691e-08, 0.8868, 0.0, 0.8868, 0.07751, 0.8204, 0.07751, 0.0588, 0.9619, 1.84e-07, 0.9619, 1.84e-07, 0.8844, 0.0588, 0.8844, 0.7539, 0.0, 0.8204, 0.0, 0.8204, 0.07751, 0.7539, 0.07751, 0.6972, 0.07751, 0.7539, 0.07751, 0.7539, 0.4056, 0.6972, 0.4056, 0.8204, 0.07751, 0.8868, 0.07751, 0.8868, 0.4056, 0.8204, 0.4056, 0.0588, 0.8844, 1.84e-07, 0.8844, 1.15e-07, 0.5563, 0.0588, 0.5563, 0.7539, 0.07751, 0.8204, 0.07751, 0.8204, 0.4056, 0.7539, 0.4056, 0.377, 0.8844, 0.3202, 0.8844, 0.3202, 0.5563, 0.377, 0.5563, 0.6972, 0.07751, 0.6972, 0.4056, 0.6585, 0.3624, 0.6585, 0.1314, 0.377, 0.9619, 0.3202, 0.9619, 0.3202, 0.8844, 0.377, 0.8844, 0.4358, 0.0, 0.6972, 0.0, 0.6972, 0.07751, 0.4358, 0.07751, 0.8868, 0.4445, 0.9532, 0.4445, 0.9532, 0.7111, 0.8868, 0.7111, 0.9532, 0.3845, 0.8868, 0.3845, 0.8868, 0.3266, 0.9532, 0.3266, 0.4358, 0.4056, 0.6972, 0.4056, 0.6972, 0.9619, 0.4358, 0.9619, 0.377, 0.5563, 0.3202, 0.5563, 0.3202, 0.0, 0.377, 0.0, 0.377, 0.4056, 0.4358, 0.4056, 0.4358, 0.9619, 0.377, 0.9619, 0.8868, 0.3845, 0.9532, 0.3845, 0.9532, 0.4445, 0.8868, 0.4445, 0.377, 4.691e-08, 0.4358, 0.0, 0.4358, 0.07751, 0.377, 0.07751, 0.377, 0.07751, 0.4358, 0.07751, 0.4358, 0.4056, 0.377, 0.4056, 0.0588, 0.8844, 0.0588, 0.5563, 0.0975, 0.5995, 0.0975, 0.8305, 0.3202, 0.9619, 0.0588, 0.9619, 0.0588, 0.8844, 0.3202, 0.8844, 0.9532, 0.3266, 0.8868, 0.3266, 0.8868, 0.05998, 0.9532, 0.05998, 0.3202, 0.5563, 0.0588, 0.5563, 0.0588, 4.691e-08, 0.3202, 0.0, 0.3202, 0.5563, 0.3202, 0.8844, 0.2815, 0.8305, 0.2815, 0.5995, 0.6972, 0.4056, 0.4358, 0.4056, 0.4745, 0.3624, 0.6585, 0.3624, 0.9803, 0.769, 0.9803, 1.0, 0.9336, 1.0, 0.9336, 0.769, 0.9532, 0.0, 1.0, 0.0, 1.0, 0.1877, 0.9532, 0.1877, 0.8868, 1.0, 0.8868, 0.769, 0.9336, 0.769, 0.9336, 1.0, 0.9532, 0.3754, 0.9532, 0.1877, 1.0, 0.1877, 1.0, 0.3754, 0.4358, 0.07751, 0.6972, 0.07751, 0.6585, 0.1314, 0.4745, 0.1314, 0.0588, 0.5563, 0.3202, 0.5563, 0.2815, 0.5995, 0.0975, 0.5995, 0.4358, 0.4056, 0.4358, 0.07751, 0.4745, 0.1314, 0.4745, 0.3624, 0.3202, 0.8844, 0.0588, 0.8844, 0.0975, 0.8305, 0.2815, 0.8305, 0.9763, 0.3845, 0.9763, 0.4927, 0.9532, 0.4927, 0.9532, 0.3845, 0.0, 0.9619, 0.02307, 0.9619, 0.02307, 0.9855, 0.0, 0.9855, 0.9763, 0.6009, 0.9763, 0.7091, 0.9532, 0.7091, 0.9532, 0.6009, 0.04614, 0.9855, 0.02307, 0.9855, 0.02307, 0.9619, 0.04614, 0.9619, 0.9763, 0.4927, 0.9763, 0.6009, 0.9532, 0.6009, 0.9532, 0.4927, 0.9763, 0.4927, 0.9763, 0.3845, 0.9994, 0.3845, 0.9994, 0.4927])
me_cube_003.materials.append(None)
me_cube_003.use_remesh_preserve_volume = False
me_cube_003.use_remesh_preserve_attributes = False
me_cube_003.use_mirror_vertex_groups = False
me_cube_003.update()

# ---- objects
ob_rooftop = bpy.data.objects.new('RoofTop', me_cube_004)
ob_roof = bpy.data.objects.new('Roof', me_cube_005)
ob_floor = bpy.data.objects.new('Floor', me_cube_002)
ob_door1 = bpy.data.objects.new('Door1', me_cube_001)
ob_cube = bpy.data.objects.new('Cube', me_cube)
ob_door2 = bpy.data.objects.new('Door2', me_cube_003)

# ---- transforms, parenting, visibility, modifiers, constraints
ob_rooftop.location = (0.04613, 0.01848, 5.476)
ob_rooftop.scale = (0.7035, 0.5604, 0.5604)
ob_rooftop.lock_rotations_4d = False
ob_rooftop.empty_display_type = 'ARROWS'
ob_rooftop.lineart.crease_threshold = 0.0
ob_roof.location = (0.04613, 0.01848, 5.238)
ob_roof.scale = (0.7035, 0.5604, 0.5604)
ob_roof.lock_rotations_4d = False
ob_roof.empty_display_type = 'ARROWS'
ob_roof.lineart.crease_threshold = 0.0
ob_floor.location = (0.9195, 0.01848, 0.2703)
ob_floor.scale = (0.7187, 0.5725, 0.5725)
ob_floor.lock_rotations_4d = False
ob_floor.empty_display_type = 'ARROWS'
ob_floor.lineart.crease_threshold = 0.0
ob_door1.location = (1.257, -2.468, 1.546)
ob_door1.scale = (0.5822, 0.5822, 0.5822)
ob_door1.lineart.crease_threshold = 0.0
ob_cube.location = (0.04613, 0.01848, 0.2703)
ob_cube.scale = (0.7035, 0.5604, 0.5604)
ob_cube.lock_rotations_4d = False
ob_cube.empty_display_type = 'ARROWS'
ob_cube.lineart.crease_threshold = 0.0
ob_door2.location = (0.573, -1.486, 1.546)
ob_door2.rotation_euler = (3.142, -3.142, 1.51e-07)
ob_door2.scale = (0.5822, 0.5822, 0.5822)
ob_door2.lineart.crease_threshold = 0.0

# ---- collection membership
col_collection_1.objects.link(ob_rooftop)
col_collection_1.objects.link(ob_roof)
col_collection_1.objects.link(ob_floor)
col_collection_1.objects.link(ob_door1)
col_collection_1.objects.link(ob_cube)
col_collection_1.objects.link(ob_door2)

# ---- scene / render settings (as saved in the file)
scene.frame_start = 1; scene.frame_end = 250; scene.frame_set(132)
scene.render.engine = 'CYCLES'
scene.render.resolution_percentage = 50
scene.render.dither_intensity = 0.0
scene.cycles.use_denoising = False
scene.cycles.samples = 10
scene.cycles.sampling_pattern = 'TABULATED_SOBOL'
scene.cycles.light_sampling_threshold = 0.0
scene.cycles.use_adaptive_sampling = False
scene.cycles.use_light_tree = False
scene.cycles.blur_glossy = 0.0
scene.cycles.pixel_filter_type = 'GAUSSIAN'
scene.cycles.sample_clamp_indirect = 0.0
scene.view_settings.view_transform = 'Standard'
bpy.context.view_layer.update()

# ---- added for rendering (the .blend has no active camera and no usable light): camera, sun
cam_auto = bpy.data.cameras.new('AutoCamera')
cam_auto.lens = 50.0
cam_auto.sensor_width = 36.0
cam_auto.clip_end = 1000.0
ob_auto_camera = bpy.data.objects.new('AutoCamera', cam_auto)
scene.collection.objects.link(ob_auto_camera)
ob_auto_camera.location = (20.433, -19.9557, 21.2813)
ob_auto_camera.rotation_euler = (1.09748, -7.21219e-08, 0.694738)
scene.camera = ob_auto_camera
light_auto_sun = bpy.data.lights.new('AutoSun', 'SUN')
light_auto_sun.energy = 3.0
light_auto_sun.angle = 0.0523599
ob_auto_sun = bpy.data.objects.new('AutoSun', light_auto_sun)
scene.collection.objects.link(ob_auto_sun)
ob_auto_sun.rotation_euler = (0.872665, 0.174533, 0.523599)
bpy.context.view_layer.update()
